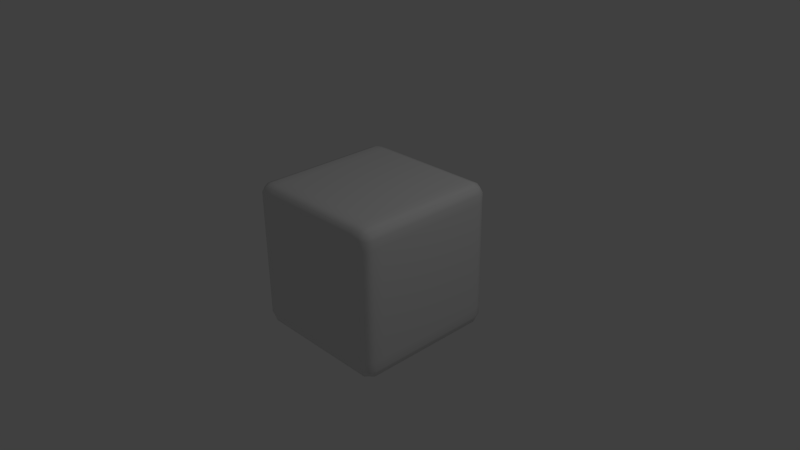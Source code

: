 # Source: rund_kub.blend  (saved by Blender 2.71.0; exported with 4.5.12 LTS)
import bpy
from mathutils import Matrix  # noqa: F401  (used for matrix-valued properties, if any)

bpy.ops.wm.read_factory_settings(use_empty=True)
scene = bpy.context.scene
scene.name = 'Scene'

# ---- collections
col_collection_1 = bpy.data.collections.new('Collection 1'); scene.collection.children.link(col_collection_1)

# ---- materials (node trees are filled in below, after node groups)
mat_material = bpy.data.materials.new('Material')
mat_material.alpha_threshold = 0.0
mat_material.use_transparent_shadow = False
mat_material.roughness = 0.5
mat_material.line_color = (0.0, 0.0, 0.0, 1.0)

# ---- material node trees

# ---- world
world_world = bpy.data.worlds.new('World'); scene.world = world_world
world_world.color = (0.05088, 0.05088, 0.05088)
world_world.use_sun_shadow = False
world_world.sun_shadow_jitter_overblur = 0.0
world_world.cycles.sampling_method = 'MANUAL'
world_world.cycles.sample_map_resolution = 256

# ---- cameras
cam_camera = bpy.data.cameras.new('Camera')
cam_camera.clip_end = 100.0
cam_camera.lens = 35.0
cam_camera.sensor_width = 32.0
cam_camera.sensor_height = 18.0
cam_camera.ortho_scale = 7.314
cam_camera.dof.focus_distance = 0.0
cam_camera.dof.aperture_fstop = 128.0

# ---- lights
light_lamp = bpy.data.lights.new('Lamp', 'POINT')
light_lamp.transmission_factor = 0.0
light_lamp.cutoff_distance = 30.0
light_lamp.energy = 100.0
light_lamp.shadow_buffer_clip_start = 1.001
light_lamp.shadow_soft_size = 0.1
light_lamp.shadow_maximum_resolution = 0.006
light_lamp.use_absolute_resolution = True
light_lamp.cycles.use_multiple_importance_sampling = False

# ---- meshes
me_cube = bpy.data.meshes.new('Cube')
me_cube.from_pydata([(0.125, 0.125, -1.0), (0.375, 0.125, -1.0), (0.625, 0.125, -1.0), (0.875, 0.125, -1.0), (0.125, 0.375, -1.0), (0.375, 0.375, -1.0), (0.625, 0.375, -1.0), (0.875, 0.375, -1.0), (0.125, 0.625, -1.0), (0.375, 0.625, -1.0), (0.625, 0.625, -1.0), (0.875, 0.625, -1.0), (0.125, 0.875, -1.0), (0.375, 0.875, -1.0), (0.625, 0.875, -1.0), (0.875, 0.875, -1.0), (0.125, -0.125, -1.0), (0.125, -0.375, -1.0), (0.125, -0.625, -1.0), (0.125, -0.875, -1.0), (0.375, -0.125, -1.0), (0.375, -0.375, -1.0), (0.375, -0.625, -1.0), (0.375, -0.875, -1.0), (0.625, -0.125, -1.0), (0.625, -0.375, -1.0), (0.625, -0.625, -1.0), (0.625, -0.875, -1.0), (0.875, -0.125, -1.0), (0.875, -0.375, -1.0), (0.875, -0.625, -1.0), (0.875, -0.875, -1.0), (-0.125, -0.125, -1.0), (-0.375, -0.125, -1.0), (-0.625, -0.125, -1.0), (-0.875, -0.125, -1.0), (-0.125, -0.375, -1.0), (-0.375, -0.375, -1.0), (-0.625, -0.375, -1.0), (-0.875, -0.375, -1.0), (-0.125, -0.625, -1.0), (-0.375, -0.625, -1.0), (-0.625, -0.625, -1.0), (-0.875, -0.625, -1.0), (-0.125, -0.875, -1.0), (-0.375, -0.875, -1.0), (-0.625, -0.875, -1.0), (-0.875, -0.875, -1.0), (-0.125, 0.125, -1.0), (-0.125, 0.375, -1.0), (-0.125, 0.625, -1.0), (-0.125, 0.875, -1.0), (-0.375, 0.125, -1.0), (-0.375, 0.375, -1.0), (-0.375, 0.625, -1.0), (-0.375, 0.875, -1.0), (-0.625, 0.125, -1.0), (-0.625, 0.375, -1.0), (-0.625, 0.625, -1.0), (-0.625, 0.875, -1.0), (-0.875, 0.125, -1.0), (-0.875, 0.375, -1.0), (-0.875, 0.625, -1.0), (-0.875, 0.875, -1.0), (0.125, 0.125, 1.0), (0.125, 0.375, 1.0), (0.125, 0.625, 1.0), (0.125, 0.875, 1.0), (0.375, 0.125, 1.0), (0.375, 0.375, 1.0), (0.375, 0.625, 1.0), (0.375, 0.875, 1.0), (0.625, 0.125, 1.0), (0.625, 0.375, 1.0), (0.625, 0.625, 1.0), (0.625, 0.875, 1.0), (0.875, 0.125, 1.0), (0.875, 0.375, 1.0), (0.875, 0.625, 1.0), (0.875, 0.875, 1.0), (-0.125, 0.125, 1.0), (-0.375, 0.125, 1.0), (-0.625, 0.125, 1.0), (-0.875, 0.125, 1.0), (-0.125, 0.375, 1.0), (-0.375, 0.375, 1.0), (-0.625, 0.375, 1.0), (-0.875, 0.375, 1.0), (-0.125, 0.625, 1.0), (-0.375, 0.625, 1.0), (-0.625, 0.625, 1.0), (-0.875, 0.625, 1.0), (-0.125, 0.875, 1.0), (-0.375, 0.875, 1.0), (-0.625, 0.875, 1.0), (-0.875, 0.875, 1.0), (-0.125, -0.125, 1.0), (-0.125, -0.375, 1.0), (-0.125, -0.625, 1.0), (-0.125, -0.875, 1.0), (-0.375, -0.125, 1.0), (-0.375, -0.375, 1.0), (-0.375, -0.625, 1.0), (-0.375, -0.875, 1.0), (-0.625, -0.125, 1.0), (-0.625, -0.375, 1.0), (-0.625, -0.625, 1.0), (-0.625, -0.875, 1.0), (-0.875, -0.125, 1.0), (-0.875, -0.375, 1.0), (-0.875, -0.625, 1.0), (-0.875, -0.875, 1.0), (0.125, -0.125, 1.0), (0.375, -0.125, 1.0), (0.625, -0.125, 1.0), (0.875, -0.125, 1.0), (0.125, -0.375, 1.0), (0.375, -0.375, 1.0), (0.625, -0.375, 1.0), (0.875, -0.375, 1.0), (0.125, -0.625, 1.0), (0.375, -0.625, 1.0), (0.625, -0.625, 1.0), (0.875, -0.625, 1.0), (0.125, -0.875, 1.0), (0.375, -0.875, 1.0), (0.625, -0.875, 1.0), (0.875, -0.875, 1.0), (1.0, 0.125, -0.125), (1.0, 0.375, -0.125), (1.0, 0.625, -0.125), (1.0, 0.875, -0.125), (1.0, 0.125, -0.375), (1.0, 0.375, -0.375), (1.0, 0.625, -0.375), (1.0, 0.875, -0.375), (1.0, 0.125, -0.625), (1.0, 0.375, -0.625), (1.0, 0.625, -0.625), (1.0, 0.875, -0.625), (1.0, 0.125, -0.875), (1.0, 0.375, -0.875), (1.0, 0.625, -0.875), (1.0, 0.875, -0.875), (1.0, 0.125, 0.125), (1.0, 0.125, 0.375), (1.0, 0.125, 0.625), (1.0, 0.125, 0.875), (1.0, 0.375, 0.125), (1.0, 0.375, 0.375), (1.0, 0.375, 0.625), (1.0, 0.375, 0.875), (1.0, 0.625, 0.125), (1.0, 0.625, 0.375), (1.0, 0.625, 0.625), (1.0, 0.625, 0.875), (1.0, 0.875, 0.125), (1.0, 0.875, 0.375), (1.0, 0.875, 0.625), (1.0, 0.875, 0.875), (1.0, -0.125, 0.125), (1.0, -0.375, 0.125), (1.0, -0.625, 0.125), (1.0, -0.875, 0.125), (1.0, -0.125, 0.375), (1.0, -0.375, 0.375), (1.0, -0.625, 0.375), (1.0, -0.875, 0.375), (1.0, -0.125, 0.625), (1.0, -0.375, 0.625), (1.0, -0.625, 0.625), (1.0, -0.875, 0.625), (1.0, -0.125, 0.875), (1.0, -0.375, 0.875), (1.0, -0.625, 0.875), (1.0, -0.875, 0.875), (1.0, -0.125, -0.125), (1.0, -0.125, -0.375), (1.0, -0.125, -0.625), (1.0, -0.125, -0.875), (1.0, -0.375, -0.125), (1.0, -0.375, -0.375), (1.0, -0.375, -0.625), (1.0, -0.375, -0.875), (1.0, -0.625, -0.125), (1.0, -0.625, -0.375), (1.0, -0.625, -0.625), (1.0, -0.625, -0.875), (1.0, -0.875, -0.125), (1.0, -0.875, -0.375), (1.0, -0.875, -0.625), (1.0, -0.875, -0.875), (0.125, -1.0, -0.125), (0.375, -1.0, -0.125), (0.625, -1.0, -0.125), (0.875, -1.0, -0.125), (0.125, -1.0, -0.375), (0.375, -1.0, -0.375), (0.625, -1.0, -0.375), (0.875, -1.0, -0.375), (0.125, -1.0, -0.625), (0.375, -1.0, -0.625), (0.625, -1.0, -0.625), (0.875, -1.0, -0.625), (0.125, -1.0, -0.875), (0.375, -1.0, -0.875), (0.625, -1.0, -0.875), (0.875, -1.0, -0.875), (0.125, -1.0, 0.125), (0.125, -1.0, 0.375), (0.125, -1.0, 0.625), (0.125, -1.0, 0.875), (0.375, -1.0, 0.125), (0.375, -1.0, 0.375), (0.375, -1.0, 0.625), (0.375, -1.0, 0.875), (0.625, -1.0, 0.125), (0.625, -1.0, 0.375), (0.625, -1.0, 0.625), (0.625, -1.0, 0.875), (0.875, -1.0, 0.125), (0.875, -1.0, 0.375), (0.875, -1.0, 0.625), (0.875, -1.0, 0.875), (-0.125, -1.0, 0.125), (-0.375, -1.0, 0.125), (-0.625, -1.0, 0.125), (-0.875, -1.0, 0.125), (-0.125, -1.0, 0.375), (-0.375, -1.0, 0.375), (-0.625, -1.0, 0.375), (-0.875, -1.0, 0.375), (-0.125, -1.0, 0.625), (-0.375, -1.0, 0.625), (-0.625, -1.0, 0.625), (-0.875, -1.0, 0.625), (-0.125, -1.0, 0.875), (-0.375, -1.0, 0.875), (-0.625, -1.0, 0.875), (-0.875, -1.0, 0.875), (-0.125, -1.0, -0.125), (-0.125, -1.0, -0.375), (-0.125, -1.0, -0.625), (-0.125, -1.0, -0.875), (-0.375, -1.0, -0.125), (-0.375, -1.0, -0.375), (-0.375, -1.0, -0.625), (-0.375, -1.0, -0.875), (-0.625, -1.0, -0.125), (-0.625, -1.0, -0.375), (-0.625, -1.0, -0.625), (-0.625, -1.0, -0.875), (-0.875, -1.0, -0.125), (-0.875, -1.0, -0.375), (-0.875, -1.0, -0.625), (-0.875, -1.0, -0.875), (-1.0, -0.125, -0.125), (-1.0, -0.375, -0.125), (-1.0, -0.625, -0.125), (-1.0, -0.875, -0.125), (-1.0, -0.125, -0.375), (-1.0, -0.375, -0.375), (-1.0, -0.625, -0.375), (-1.0, -0.875, -0.375), (-1.0, -0.125, -0.625), (-1.0, -0.375, -0.625), (-1.0, -0.625, -0.625), (-1.0, -0.875, -0.625), (-1.0, -0.125, -0.875), (-1.0, -0.375, -0.875), (-1.0, -0.625, -0.875), (-1.0, -0.875, -0.875), (-1.0, -0.125, 0.125), (-1.0, -0.125, 0.375), (-1.0, -0.125, 0.625), (-1.0, -0.125, 0.875), (-1.0, -0.375, 0.125), (-1.0, -0.375, 0.375), (-1.0, -0.375, 0.625), (-1.0, -0.375, 0.875), (-1.0, -0.625, 0.125), (-1.0, -0.625, 0.375), (-1.0, -0.625, 0.625), (-1.0, -0.625, 0.875), (-1.0, -0.875, 0.125), (-1.0, -0.875, 0.375), (-1.0, -0.875, 0.625), (-1.0, -0.875, 0.875), (-1.0, 0.125, 0.125), (-1.0, 0.375, 0.125), (-1.0, 0.625, 0.125), (-1.0, 0.875, 0.125), (-1.0, 0.125, 0.375), (-1.0, 0.375, 0.375), (-1.0, 0.625, 0.375), (-1.0, 0.875, 0.375), (-1.0, 0.125, 0.625), (-1.0, 0.375, 0.625), (-1.0, 0.625, 0.625), (-1.0, 0.875, 0.625), (-1.0, 0.125, 0.875), (-1.0, 0.375, 0.875), (-1.0, 0.625, 0.875), (-1.0, 0.875, 0.875), (-1.0, 0.125, -0.125), (-1.0, 0.125, -0.375), (-1.0, 0.125, -0.625), (-1.0, 0.125, -0.875), (-1.0, 0.375, -0.125), (-1.0, 0.375, -0.375), (-1.0, 0.375, -0.625), (-1.0, 0.375, -0.875), (-1.0, 0.625, -0.125), (-1.0, 0.625, -0.375), (-1.0, 0.625, -0.625), (-1.0, 0.625, -0.875), (-1.0, 0.875, -0.125), (-1.0, 0.875, -0.375), (-1.0, 0.875, -0.625), (-1.0, 0.875, -0.875), (0.125, 1.0, 0.125), (0.375, 1.0, 0.125), (0.625, 1.0, 0.125), (0.875, 1.0, 0.125), (0.125, 1.0, 0.375), (0.375, 1.0, 0.375), (0.625, 1.0, 0.375), (0.875, 1.0, 0.375), (0.125, 1.0, 0.625), (0.375, 1.0, 0.625), (0.625, 1.0, 0.625), (0.875, 1.0, 0.625), (0.125, 1.0, 0.875), (0.375, 1.0, 0.875), (0.625, 1.0, 0.875), (0.875, 1.0, 0.875), (0.125, 1.0, -0.125), (0.125, 1.0, -0.375), (0.125, 1.0, -0.625), (0.125, 1.0, -0.875), (0.375, 1.0, -0.125), (0.375, 1.0, -0.375), (0.375, 1.0, -0.625), (0.375, 1.0, -0.875), (0.625, 1.0, -0.125), (0.625, 1.0, -0.375), (0.625, 1.0, -0.625), (0.625, 1.0, -0.875), (0.875, 1.0, -0.125), (0.875, 1.0, -0.375), (0.875, 1.0, -0.625), (0.875, 1.0, -0.875), (-0.125, 1.0, -0.125), (-0.375, 1.0, -0.125), (-0.625, 1.0, -0.125), (-0.875, 1.0, -0.125), (-0.125, 1.0, -0.375), (-0.375, 1.0, -0.375), (-0.625, 1.0, -0.375), (-0.875, 1.0, -0.375), (-0.125, 1.0, -0.625), (-0.375, 1.0, -0.625), (-0.625, 1.0, -0.625), (-0.875, 1.0, -0.625), (-0.125, 1.0, -0.875), (-0.375, 1.0, -0.875), (-0.625, 1.0, -0.875), (-0.875, 1.0, -0.875), (-0.125, 1.0, 0.125), (-0.125, 1.0, 0.375), (-0.125, 1.0, 0.625), (-0.125, 1.0, 0.875), (-0.375, 1.0, 0.125), (-0.375, 1.0, 0.375), (-0.375, 1.0, 0.625), (-0.375, 1.0, 0.875), (-0.625, 1.0, 0.125), (-0.625, 1.0, 0.375), (-0.625, 1.0, 0.625), (-0.625, 1.0, 0.875), (-0.875, 1.0, 0.125), (-0.875, 1.0, 0.375), (-0.875, 1.0, 0.625), (-0.875, 1.0, 0.875), (0.125, 9.686e-08, -1.0), (0.375, 5.215e-08, -1.0), (0.625, 1.676e-08, -1.0), (0.875, -1.863e-08, -1.0), (0.25, 0.125, -1.0), (0.125, 0.25, -1.0), (0.25, 0.375, -1.0), (0.375, 0.25, -1.0), (0.25, 0.625, -1.0), (0.625, 0.25, -1.0), (0.25, 0.875, -1.0), (0.875, 0.25, -1.0), (0.5, 0.125, -1.0), (0.125, 0.5, -1.0), (0.5, 0.375, -1.0), (0.375, 0.5, -1.0), (0.5, 0.625, -1.0), (0.625, 0.5, -1.0), (0.5, 0.875, -1.0), (0.875, 0.5, -1.0), (0.75, 0.125, -1.0), (0.125, 0.75, -1.0), (0.75, 0.375, -1.0), (0.375, 0.75, -1.0), (0.75, 0.625, -1.0), (0.625, 0.75, -1.0), (0.75, 0.875, -1.0), (0.875, 0.75, -1.0), (3.725e-08, -0.125, -1.0), (1.118e-08, -0.375, -1.0), (-2.049e-08, -0.625, -1.0), (-5.215e-08, -0.875, -1.0), (0.125, -0.25, -1.0), (0.25, -0.125, -1.0), (0.375, -0.25, -1.0), (0.25, -0.375, -1.0), (0.625, -0.25, -1.0), (0.25, -0.625, -1.0), (0.875, -0.25, -1.0), (0.25, -0.875, -1.0), (0.125, -0.5, -1.0), (0.5, -0.125, -1.0), (0.375, -0.5, -1.0), (0.5, -0.375, -1.0), (0.625, -0.5, -1.0), (0.5, -0.625, -1.0), (0.875, -0.5, -1.0), (0.5, -0.875, -1.0), (0.125, -0.75, -1.0), (0.75, -0.125, -1.0), (0.375, -0.75, -1.0), (0.75, -0.375, -1.0), (0.625, -0.75, -1.0), (0.75, -0.625, -1.0), (0.875, -0.75, -1.0), (0.75, -0.875, -1.0), (-0.125, 1.378e-07, -1.0), (-0.375, 1.714e-07, -1.0), (-0.625, 1.993e-07, -1.0), (-0.875, 2.347e-07, -1.0), (-0.25, -0.125, -1.0), (-0.125, -0.25, -1.0), (-0.25, -0.375, -1.0), (-0.375, -0.25, -1.0), (-0.25, -0.625, -1.0), (-0.625, -0.25, -1.0), (-0.25, -0.875, -1.0), (-0.875, -0.25, -1.0), (-0.5, -0.125, -1.0), (-0.125, -0.5, -1.0), (-0.5, -0.375, -1.0), (-0.375, -0.5, -1.0), (-0.5, -0.625, -1.0), (-0.625, -0.5, -1.0), (-0.5, -0.875, -1.0), (-0.875, -0.5, -1.0), (-0.75, -0.125, -1.0), (-0.125, -0.75, -1.0), (-0.75, -0.375, -1.0), (-0.375, -0.75, -1.0), (-0.75, -0.625, -1.0), (-0.625, -0.75, -1.0), (-0.75, -0.875, -1.0), (-0.875, -0.75, -1.0), (7.264e-08, 0.125, -1.0), (1.043e-07, 0.375, -1.0), (1.341e-07, 0.625, -1.0), (1.639e-07, 0.875, -1.0), (-0.125, 0.25, -1.0), (-0.25, 0.125, -1.0), (-0.375, 0.25, -1.0), (-0.25, 0.375, -1.0), (-0.625, 0.25, -1.0), (-0.25, 0.625, -1.0), (-0.875, 0.25, -1.0), (-0.25, 0.875, -1.0), (-0.125, 0.5, -1.0), (-0.5, 0.125, -1.0), (-0.375, 0.5, -1.0), (-0.5, 0.375, -1.0), (-0.625, 0.5, -1.0), (-0.5, 0.625, -1.0), (-0.875, 0.5, -1.0), (-0.5, 0.875, -1.0), (-0.125, 0.75, -1.0), (-0.75, 0.125, -1.0), (-0.375, 0.75, -1.0), (-0.75, 0.375, -1.0), (-0.625, 0.75, -1.0), (-0.75, 0.625, -1.0), (-0.875, 0.75, -1.0), (-0.75, 0.875, -1.0), (-7.078e-08, 0.125, 1.0), (2.235e-08, 0.375, 1.0), (1.192e-07, 0.625, 1.0), (2.254e-07, 0.875, 1.0), (0.125, 0.25, 1.0), (0.25, 0.125, 1.0), (0.375, 0.25, 1.0), (0.25, 0.375, 1.0), (0.625, 0.25, 1.0), (0.25, 0.625, 1.0), (0.875, 0.25, 1.0), (0.25, 0.875, 1.0), (0.125, 0.5, 1.0), (0.5, 0.125, 1.0), (0.375, 0.5, 1.0), (0.5, 0.375, 1.0), (0.625, 0.5, 1.0), (0.5, 0.625, 1.0), (0.875, 0.5, 1.0), (0.5, 0.875, 1.0), (0.125, 0.75, 1.0), (0.75, 0.125, 1.0), (0.375, 0.75, 1.0), (0.75, 0.375, 1.0), (0.625, 0.75, 1.0), (0.75, 0.625, 1.0), (0.875, 0.75, 1.0), (0.75, 0.875, 1.0), (-0.125, -1.322e-07, 1.0), (-0.375, -4.47e-08, 1.0), (-0.625, 4.47e-08, 1.0), (-0.875, 1.378e-07, 1.0), (-0.25, 0.125, 1.0), (-0.125, 0.25, 1.0), (-0.25, 0.375, 1.0), (-0.375, 0.25, 1.0), (-0.25, 0.625, 1.0), (-0.625, 0.25, 1.0), (-0.25, 0.875, 1.0), (-0.875, 0.25, 1.0), (-0.5, 0.125, 1.0), (-0.125, 0.5, 1.0), (-0.5, 0.375, 1.0), (-0.375, 0.5, 1.0), (-0.5, 0.625, 1.0), (-0.625, 0.5, 1.0), (-0.5, 0.875, 1.0), (-0.875, 0.5, 1.0), (-0.75, 0.125, 1.0), (-0.125, 0.75, 1.0), (-0.75, 0.375, 1.0), (-0.375, 0.75, 1.0), (-0.75, 0.625, 1.0), (-0.625, 0.75, 1.0), (-0.75, 0.875, 1.0), (-0.875, 0.75, 1.0), (-1.602e-07, -0.125, 1.0), (-2.533e-07, -0.375, 1.0), (-3.539e-07, -0.625, 1.0), (-4.582e-07, -0.875, 1.0), (-0.125, -0.25, 1.0), (-0.25, -0.125, 1.0), (-0.375, -0.25, 1.0), (-0.25, -0.375, 1.0), (-0.625, -0.25, 1.0), (-0.25, -0.625, 1.0), (-0.875, -0.25, 1.0), (-0.25, -0.875, 1.0), (-0.125, -0.5, 1.0), (-0.5, -0.125, 1.0), (-0.375, -0.5, 1.0), (-0.5, -0.375, 1.0), (-0.625, -0.5, 1.0), (-0.5, -0.625, 1.0), (-0.875, -0.5, 1.0), (-0.5, -0.875, 1.0), (-0.125, -0.75, 1.0), (-0.75, -0.125, 1.0), (-0.375, -0.75, 1.0), (-0.75, -0.375, 1.0), (-0.625, -0.75, 1.0), (-0.75, -0.625, 1.0), (-0.875, -0.75, 1.0), (-0.75, -0.875, 1.0), (0.125, -2.217e-07, 1.0), (0.375, -3.166e-07, 1.0), (0.625, -4.247e-07, 1.0), (0.875, -5.253e-07, 1.0), (0.25, -0.125, 1.0), (0.125, -0.25, 1.0), (0.25, -0.375, 1.0), (0.375, -0.25, 1.0), (0.25, -0.625, 1.0), (0.625, -0.25, 1.0), (0.25, -0.875, 1.0), (0.875, -0.25, 1.0), (0.5, -0.125, 1.0), (0.125, -0.5, 1.0), (0.5, -0.375, 1.0), (0.375, -0.5, 1.0), (0.5, -0.625, 1.0), (0.625, -0.5, 1.0), (0.5, -0.875, 1.0), (0.875, -0.5, 1.0), (0.75, -0.125, 1.0), (0.125, -0.75, 1.0), (0.75, -0.375, 1.0), (0.375, -0.75, 1.0), (0.75, -0.625, 1.0), (0.625, -0.75, 1.0), (0.75, -0.875, 1.0), (0.875, -0.75, 1.0), (1.0, 0.125, 0.0), (1.0, 0.375, 0.0), (1.0, 0.625, 0.0), (1.0, 0.875, 0.0), (1.0, 0.25, -0.125), (1.0, 0.125, -0.25), (1.0, 0.25, -0.375), (1.0, 0.375, -0.25), (1.0, 0.25, -0.625), (1.0, 0.625, -0.25), (1.0, 0.25, -0.875), (1.0, 0.875, -0.25), (1.0, 0.5, -0.125), (1.0, 0.125, -0.5), (1.0, 0.5, -0.375), (1.0, 0.375, -0.5), (1.0, 0.5, -0.625), (1.0, 0.625, -0.5), (1.0, 0.5, -0.875), (1.0, 0.875, -0.5), (1.0, 0.75, -0.125), (1.0, 0.125, -0.75), (1.0, 0.75, -0.375), (1.0, 0.375, -0.75), (1.0, 0.75, -0.625), (1.0, 0.625, -0.75), (1.0, 0.75, -0.875), (1.0, 0.875, -0.75), (1.0, -3.129e-07, 0.125), (1.0, -3.725e-07, 0.375), (1.0, -4.47e-07, 0.625), (1.0, -5.29e-07, 0.875), (1.0, 0.125, 0.25), (1.0, 0.25, 0.125), (1.0, 0.375, 0.25), (1.0, 0.25, 0.375), (1.0, 0.625, 0.25), (1.0, 0.25, 0.625), (1.0, 0.875, 0.25), (1.0, 0.25, 0.875), (1.0, 0.125, 0.5), (1.0, 0.5, 0.125), (1.0, 0.375, 0.5), (1.0, 0.5, 0.375), (1.0, 0.625, 0.5), (1.0, 0.5, 0.625), (1.0, 0.875, 0.5), (1.0, 0.5, 0.875), (1.0, 0.125, 0.75), (1.0, 0.75, 0.125), (1.0, 0.375, 0.75), (1.0, 0.75, 0.375), (1.0, 0.625, 0.75), (1.0, 0.75, 0.625), (1.0, 0.875, 0.75), (1.0, 0.75, 0.875), (1.0, -0.125, 0.0), (1.0, -0.375, 0.0), (1.0, -0.625, 0.0), (1.0, -0.875, 0.0), (1.0, -0.25, 0.125), (1.0, -0.125, 0.25), (1.0, -0.25, 0.375), (1.0, -0.375, 0.25), (1.0, -0.25, 0.625), (1.0, -0.625, 0.25), (1.0, -0.25, 0.875), (1.0, -0.875, 0.25), (1.0, -0.5, 0.125), (1.0, -0.125, 0.5), (1.0, -0.5, 0.375), (1.0, -0.375, 0.5), (1.0, -0.5, 0.625), (1.0, -0.625, 0.5), (1.0, -0.5, 0.875), (1.0, -0.875, 0.5), (1.0, -0.75, 0.125), (1.0, -0.125, 0.75), (1.0, -0.75, 0.375), (1.0, -0.375, 0.75), (1.0, -0.75, 0.625), (1.0, -0.625, 0.75), (1.0, -0.75, 0.875), (1.0, -0.875, 0.75), (1.0, -2.477e-07, -0.125), (1.0, -1.807e-07, -0.375), (1.0, -1.229e-07, -0.625), (1.0, -6.519e-08, -0.875), (1.0, -0.125, -0.25), (1.0, -0.25, -0.125), (1.0, -0.375, -0.25), (1.0, -0.25, -0.375), (1.0, -0.625, -0.25), (1.0, -0.25, -0.625), (1.0, -0.875, -0.25), (1.0, -0.25, -0.875), (1.0, -0.125, -0.5), (1.0, -0.5, -0.125), (1.0, -0.375, -0.5), (1.0, -0.5, -0.375), (1.0, -0.625, -0.5), (1.0, -0.5, -0.625), (1.0, -0.875, -0.5), (1.0, -0.5, -0.875), (1.0, -0.125, -0.75), (1.0, -0.75, -0.125), (1.0, -0.375, -0.75), (1.0, -0.75, -0.375), (1.0, -0.625, -0.75), (1.0, -0.75, -0.625), (1.0, -0.875, -0.75), (1.0, -0.75, -0.875), (0.125, -1.0, 0.0), (0.375, -1.0, 0.0), (0.625, -1.0, 0.0), (0.875, -1.0, 0.0), (0.25, -1.0, -0.125), (0.125, -1.0, -0.25), (0.25, -1.0, -0.375), (0.375, -1.0, -0.25), (0.25, -1.0, -0.625), (0.625, -1.0, -0.25), (0.25, -1.0, -0.875), (0.875, -1.0, -0.25), (0.5, -1.0, -0.125), (0.125, -1.0, -0.5), (0.5, -1.0, -0.375), (0.375, -1.0, -0.5), (0.5, -1.0, -0.625), (0.625, -1.0, -0.5), (0.5, -1.0, -0.875), (0.875, -1.0, -0.5), (0.75, -1.0, -0.125), (0.125, -1.0, -0.75), (0.75, -1.0, -0.375), (0.375, -1.0, -0.75), (0.75, -1.0, -0.625), (0.625, -1.0, -0.75), (0.75, -1.0, -0.875), (0.875, -1.0, -0.75), (-3.148e-07, -1.0, 0.125), (-3.707e-07, -1.0, 0.375), (-4.284e-07, -1.0, 0.625), (-4.806e-07, -1.0, 0.875), (0.125, -1.0, 0.25), (0.25, -1.0, 0.125), (0.375, -1.0, 0.25), (0.25, -1.0, 0.375), (0.625, -1.0, 0.25), (0.25, -1.0, 0.625), (0.875, -1.0, 0.25), (0.25, -1.0, 0.875), (0.125, -1.0, 0.5), (0.5, -1.0, 0.125), (0.375, -1.0, 0.5), (0.5, -1.0, 0.375), (0.625, -1.0, 0.5), (0.5, -1.0, 0.625), (0.875, -1.0, 0.5), (0.5, -1.0, 0.875), (0.125, -1.0, 0.75), (0.75, -1.0, 0.125), (0.375, -1.0, 0.75), (0.75, -1.0, 0.375), (0.625, -1.0, 0.75), (0.75, -1.0, 0.625), (0.875, -1.0, 0.75), (0.75, -1.0, 0.875), (-0.125, -1.0, 0.0), (-0.375, -1.0, 0.0), (-0.625, -1.0, 0.0), (-0.875, -1.0, 0.0), (-0.25, -1.0, 0.125), (-0.125, -1.0, 0.25), (-0.25, -1.0, 0.375), (-0.375, -1.0, 0.25), (-0.25, -1.0, 0.625), (-0.625, -1.0, 0.25), (-0.25, -1.0, 0.875), (-0.875, -1.0, 0.25), (-0.5, -1.0, 0.125), (-0.125, -1.0, 0.5), (-0.5, -1.0, 0.375), (-0.375, -1.0, 0.5), (-0.5, -1.0, 0.625), (-0.625, -1.0, 0.5), (-0.5, -1.0, 0.875), (-0.875, -1.0, 0.5), (-0.75, -1.0, 0.125), (-0.125, -1.0, 0.75), (-0.75, -1.0, 0.375), (-0.375, -1.0, 0.75), (-0.75, -1.0, 0.625), (-0.625, -1.0, 0.75), (-0.75, -1.0, 0.875), (-0.875, -1.0, 0.75), (-2.664e-07, -1.0, -0.125), (-2.086e-07, -1.0, -0.375), (-1.49e-07, -1.0, -0.625), (-9.127e-08, -1.0, -0.875), (-0.125, -1.0, -0.25), (-0.25, -1.0, -0.125), (-0.375, -1.0, -0.25), (-0.25, -1.0, -0.375), (-0.625, -1.0, -0.25), (-0.25, -1.0, -0.625), (-0.875, -1.0, -0.25), (-0.25, -1.0, -0.875), (-0.125, -1.0, -0.5), (-0.5, -1.0, -0.125), (-0.375, -1.0, -0.5), (-0.5, -1.0, -0.375), (-0.625, -1.0, -0.5), (-0.5, -1.0, -0.625), (-0.875, -1.0, -0.5), (-0.5, -1.0, -0.875), (-0.125, -1.0, -0.75), (-0.75, -1.0, -0.125), (-0.375, -1.0, -0.75), (-0.75, -1.0, -0.375), (-0.625, -1.0, -0.75), (-0.75, -1.0, -0.625), (-0.875, -1.0, -0.75), (-0.75, -1.0, -0.875), (-1.0, -0.125, 0.0), (-1.0, -0.375, 0.0), (-1.0, -0.625, 0.0), (-1.0, -0.875, 0.0), (-1.0, -0.25, -0.125), (-1.0, -0.125, -0.25), (-1.0, -0.25, -0.375), (-1.0, -0.375, -0.25), (-1.0, -0.25, -0.625), (-1.0, -0.625, -0.25), (-1.0, -0.25, -0.875), (-1.0, -0.875, -0.25), (-1.0, -0.5, -0.125), (-1.0, -0.125, -0.5), (-1.0, -0.5, -0.375), (-1.0, -0.375, -0.5), (-1.0, -0.5, -0.625), (-1.0, -0.625, -0.5), (-1.0, -0.5, -0.875), (-1.0, -0.875, -0.5), (-1.0, -0.75, -0.125), (-1.0, -0.125, -0.75), (-1.0, -0.75, -0.375), (-1.0, -0.375, -0.75), (-1.0, -0.75, -0.625), (-1.0, -0.625, -0.75), (-1.0, -0.75, -0.875), (-1.0, -0.875, -0.75), (-1.0, 2.254e-07, 0.125), (-1.0, 2.123e-07, 0.375), (-1.0, 1.993e-07, 0.625), (-1.0, 1.919e-07, 0.875), (-1.0, -0.125, 0.25), (-1.0, -0.25, 0.125), (-1.0, -0.375, 0.25), (-1.0, -0.25, 0.375), (-1.0, -0.625, 0.25), (-1.0, -0.25, 0.625), (-1.0, -0.875, 0.25), (-1.0, -0.25, 0.875), (-1.0, -0.125, 0.5), (-1.0, -0.5, 0.125), (-1.0, -0.375, 0.5), (-1.0, -0.5, 0.375), (-1.0, -0.625, 0.5), (-1.0, -0.5, 0.625), (-1.0, -0.875, 0.5), (-1.0, -0.5, 0.875), (-1.0, -0.125, 0.75), (-1.0, -0.75, 0.125), (-1.0, -0.375, 0.75), (-1.0, -0.75, 0.375), (-1.0, -0.625, 0.75), (-1.0, -0.75, 0.625), (-1.0, -0.875, 0.75), (-1.0, -0.75, 0.875), (-1.0, 0.125, 0.0), (-1.0, 0.375, 0.0), (-1.0, 0.625, 0.0), (-1.0, 0.875, 0.0), (-1.0, 0.25, 0.125), (-1.0, 0.125, 0.25), (-1.0, 0.25, 0.375), (-1.0, 0.375, 0.25), (-1.0, 0.25, 0.625), (-1.0, 0.625, 0.25), (-1.0, 0.25, 0.875), (-1.0, 0.875, 0.25), (-1.0, 0.5, 0.125), (-1.0, 0.125, 0.5), (-1.0, 0.5, 0.375), (-1.0, 0.375, 0.5), (-1.0, 0.5, 0.625), (-1.0, 0.625, 0.5), (-1.0, 0.5, 0.875), (-1.0, 0.875, 0.5), (-1.0, 0.75, 0.125), (-1.0, 0.125, 0.75), (-1.0, 0.75, 0.375), (-1.0, 0.375, 0.75), (-1.0, 0.75, 0.625), (-1.0, 0.625, 0.75), (-1.0, 0.75, 0.875), (-1.0, 0.875, 0.75), (-1.0, 2.291e-07, -0.125), (-1.0, 2.291e-07, -0.375), (-1.0, 2.31e-07, -0.625), (-1.0, 2.384e-07, -0.875), (-1.0, 0.125, -0.25), (-1.0, 0.25, -0.125), (-1.0, 0.375, -0.25), (-1.0, 0.25, -0.375), (-1.0, 0.625, -0.25), (-1.0, 0.25, -0.625), (-1.0, 0.875, -0.25), (-1.0, 0.25, -0.875), (-1.0, 0.125, -0.5), (-1.0, 0.5, -0.125), (-1.0, 0.375, -0.5), (-1.0, 0.5, -0.375), (-1.0, 0.625, -0.5), (-1.0, 0.5, -0.625), (-1.0, 0.875, -0.5), (-1.0, 0.5, -0.875), (-1.0, 0.125, -0.75), (-1.0, 0.75, -0.125), (-1.0, 0.375, -0.75), (-1.0, 0.75, -0.375), (-1.0, 0.625, -0.75), (-1.0, 0.75, -0.625), (-1.0, 0.875, -0.75), (-1.0, 0.75, -0.875), (0.125, 1.0, 0.0), (0.375, 1.0, 0.0), (0.625, 1.0, 0.0), (0.875, 1.0, 0.0), (0.25, 1.0, 0.125), (0.125, 1.0, 0.25), (0.25, 1.0, 0.375), (0.375, 1.0, 0.25), (0.25, 1.0, 0.625), (0.625, 1.0, 0.25), (0.25, 1.0, 0.875), (0.875, 1.0, 0.25), (0.5, 1.0, 0.125), (0.125, 1.0, 0.5), (0.5, 1.0, 0.375), (0.375, 1.0, 0.5), (0.5, 1.0, 0.625), (0.625, 1.0, 0.5), (0.5, 1.0, 0.875), (0.875, 1.0, 0.5), (0.75, 1.0, 0.125), (0.125, 1.0, 0.75), (0.75, 1.0, 0.375), (0.375, 1.0, 0.75), (0.75, 1.0, 0.625), (0.625, 1.0, 0.75), (0.75, 1.0, 0.875), (0.875, 1.0, 0.75), (2.161e-07, 1.0, -0.125), (1.937e-07, 1.0, -0.375), (1.863e-07, 1.0, -0.625), (1.863e-07, 1.0, -0.875), (0.125, 1.0, -0.25), (0.25, 1.0, -0.125), (0.375, 1.0, -0.25), (0.25, 1.0, -0.375), (0.625, 1.0, -0.25), (0.25, 1.0, -0.625), (0.875, 1.0, -0.25), (0.25, 1.0, -0.875), (0.125, 1.0, -0.5), (0.5, 1.0, -0.125), (0.375, 1.0, -0.5), (0.5, 1.0, -0.375), (0.625, 1.0, -0.5), (0.5, 1.0, -0.625), (0.875, 1.0, -0.5), (0.5, 1.0, -0.875), (0.125, 1.0, -0.75), (0.75, 1.0, -0.125), (0.375, 1.0, -0.75), (0.75, 1.0, -0.375), (0.625, 1.0, -0.75), (0.75, 1.0, -0.625), (0.875, 1.0, -0.75), (0.75, 1.0, -0.875), (-0.125, 1.0, 0.0), (-0.375, 1.0, 0.0), (-0.625, 1.0, 0.0), (-0.875, 1.0, 0.0), (-0.25, 1.0, -0.125), (-0.125, 1.0, -0.25), (-0.25, 1.0, -0.375), (-0.375, 1.0, -0.25), (-0.25, 1.0, -0.625), (-0.625, 1.0, -0.25), (-0.25, 1.0, -0.875), (-0.875, 1.0, -0.25), (-0.5, 1.0, -0.125), (-0.125, 1.0, -0.5), (-0.5, 1.0, -0.375), (-0.375, 1.0, -0.5), (-0.5, 1.0, -0.625), (-0.625, 1.0, -0.5), (-0.5, 1.0, -0.875), (-0.875, 1.0, -0.5), (-0.75, 1.0, -0.125), (-0.125, 1.0, -0.75), (-0.75, 1.0, -0.375), (-0.375, 1.0, -0.75), (-0.75, 1.0, -0.625), (-0.625, 1.0, -0.75), (-0.75, 1.0, -0.875), (-0.875, 1.0, -0.75), (2.328e-07, 1.0, 0.125), (2.347e-07, 1.0, 0.375), (2.459e-07, 1.0, 0.625), (2.682e-07, 1.0, 0.875), (-0.125, 1.0, 0.25), (-0.25, 1.0, 0.125), (-0.375, 1.0, 0.25), (-0.25, 1.0, 0.375), (-0.625, 1.0, 0.25), (-0.25, 1.0, 0.625), (-0.875, 1.0, 0.25), (-0.25, 1.0, 0.875), (-0.125, 1.0, 0.5), (-0.5, 1.0, 0.125), (-0.375, 1.0, 0.5), (-0.5, 1.0, 0.375), (-0.625, 1.0, 0.5), (-0.5, 1.0, 0.625), (-0.875, 1.0, 0.5), (-0.5, 1.0, 0.875), (-0.125, 1.0, 0.75), (-0.75, 1.0, 0.125), (-0.375, 1.0, 0.75), (-0.75, 1.0, 0.375), (-0.625, 1.0, 0.75), (-0.75, 1.0, 0.625), (-0.875, 1.0, 0.75), (-0.75, 1.0, 0.875), (0.9688, 0.875, -0.9688), (0.9688, 0.625, -0.9688), (0.9688, 0.375, -0.9688), (0.9688, 0.125, -0.9688), (0.9688, -0.125, -0.9688), (0.9688, -0.375, -0.9688), (0.9688, -0.625, -0.9688), (0.9688, -0.875, -0.9688), (0.875, 0.9687, -0.9688), (0.625, 0.9688, -0.9688), (0.375, 0.9688, -0.9688), (0.125, 0.9688, -0.9688), (-0.125, 0.9688, -0.9688), (-0.375, 0.9688, -0.9688), (-0.625, 0.9688, -0.9688), (-0.875, 0.9688, -0.9688), (0.9688, 0.9687, -0.875), (0.9688, 0.9687, -0.625), (0.9688, 0.9687, -0.375), (0.9688, 0.9687, -0.125), (0.9688, 0.9687, 0.125), (0.9688, 0.9687, 0.375), (0.9688, 0.9687, 0.625), (0.9688, 0.9687, 0.875), (0.875, -0.9688, -0.9688), (0.625, -0.9688, -0.9688), (0.375, -0.9687, -0.9688), (0.125, -0.9687, -0.9688), (-0.125, -0.9687, -0.9688), (-0.375, -0.9687, -0.9688), (-0.625, -0.9687, -0.9688), (-0.875, -0.9687, -0.9688), (0.9687, -0.9688, -0.875), (0.9687, -0.9688, -0.625), (0.9687, -0.9688, -0.375), (0.9687, -0.9688, -0.125), (0.9687, -0.9688, 0.125), (0.9687, -0.9688, 0.375), (0.9687, -0.9688, 0.625), (0.9687, -0.9688, 0.875), (-0.9688, -0.875, -0.9688), (-0.9688, -0.625, -0.9688), (-0.9688, -0.375, -0.9688), (-0.9687, -0.125, -0.9688), (-0.9687, 0.125, -0.9688), (-0.9687, 0.375, -0.9688), (-0.9687, 0.625, -0.9688), (-0.9687, 0.875, -0.9688), (-0.9688, -0.9687, -0.875), (-0.9688, -0.9687, -0.625), (-0.9688, -0.9687, -0.375), (-0.9688, -0.9687, -0.125), (-0.9688, -0.9687, 0.125), (-0.9688, -0.9687, 0.375), (-0.9688, -0.9687, 0.625), (-0.9688, -0.9687, 0.875), (-0.9687, 0.9688, -0.875), (-0.9687, 0.9688, -0.625), (-0.9687, 0.9688, -0.375), (-0.9687, 0.9688, -0.125), (-0.9687, 0.9688, 0.125), (-0.9687, 0.9688, 0.375), (-0.9687, 0.9688, 0.625), (-0.9687, 0.9688, 0.875), (0.9688, 0.875, 0.9688), (0.9688, 0.625, 0.9688), (0.9688, 0.375, 0.9688), (0.9687, 0.125, 0.9688), (0.9687, -0.125, 0.9688), (0.9687, -0.375, 0.9688), (0.9687, -0.625, 0.9688), (0.9687, -0.875, 0.9688), (0.875, 0.9687, 0.9688), (0.625, 0.9687, 0.9688), (0.375, 0.9687, 0.9688), (0.125, 0.9687, 0.9688), (-0.125, 0.9687, 0.9688), (-0.375, 0.9687, 0.9688), (-0.625, 0.9687, 0.9688), (-0.875, 0.9688, 0.9688), (0.875, -0.9688, 0.9688), (0.625, -0.9688, 0.9688), (0.375, -0.9688, 0.9688), (0.125, -0.9688, 0.9688), (-0.125, -0.9688, 0.9688), (-0.375, -0.9687, 0.9688), (-0.625, -0.9687, 0.9688), (-0.875, -0.9687, 0.9688), (-0.9688, -0.875, 0.9688), (-0.9688, -0.625, 0.9688), (-0.9688, -0.375, 0.9688), (-0.9688, -0.125, 0.9688), (-0.9688, 0.125, 0.9688), (-0.9688, 0.375, 0.9688), (-0.9688, 0.625, 0.9688), (-0.9688, 0.875, 0.9688), (5.355e-08, 1.169e-07, -1.0), (0.25, 7.357e-08, -1.0), (0.5, 3.725e-08, -1.0), (0.75, 9.313e-10, -1.0), (2.235e-08, -0.25, -1.0), (-1.863e-09, -0.5, -1.0), (-3.725e-08, -0.75, -1.0), (-0.25, 1.565e-07, -1.0), (-0.5, 1.825e-07, -1.0), (-0.75, 2.179e-07, -1.0), (8.941e-08, 0.25, -1.0), (1.192e-07, 0.5, -1.0), (1.49e-07, 0.75, -1.0), (0.25, 0.25, -1.0), (0.5, 0.25, -1.0), (0.75, 0.25, -1.0), (0.25, 0.5, -1.0), (0.5, 0.5, -1.0), (0.75, 0.5, -1.0), (0.25, 0.75, -1.0), (0.5, 0.75, -1.0), (0.75, 0.75, -1.0), (0.25, -0.25, -1.0), (0.25, -0.5, -1.0), (0.25, -0.75, -1.0), (0.5, -0.25, -1.0), (0.5, -0.5, -1.0), (0.5, -0.75, -1.0), (0.75, -0.25, -1.0), (0.75, -0.5, -1.0), (0.75, -0.75, -1.0), (-0.25, -0.25, -1.0), (-0.5, -0.25, -1.0), (-0.75, -0.25, -1.0), (-0.25, -0.5, -1.0), (-0.5, -0.5, -1.0), (-0.75, -0.5, -1.0), (-0.25, -0.75, -1.0), (-0.5, -0.75, -1.0), (-0.75, -0.75, -1.0), (-0.25, 0.25, -1.0), (-0.25, 0.5, -1.0), (-0.25, 0.75, -1.0), (-0.5, 0.25, -1.0), (-0.5, 0.5, -1.0), (-0.5, 0.75, -1.0), (-0.75, 0.25, -1.0), (-0.75, 0.5, -1.0), (-0.75, 0.75, -1.0), (-1.178e-07, -1.779e-07, 1.0), (-2.515e-08, 0.25, 1.0), (6.752e-08, 0.5, 1.0), (1.709e-07, 0.75, 1.0), (-0.25, -8.941e-08, 1.0), (-0.5, 0.0, 1.0), (-0.75, 9.313e-08, 1.0), (-2.068e-07, -0.25, 1.0), (-3.055e-07, -0.5, 1.0), (-4.033e-07, -0.75, 1.0), (0.25, -2.682e-07, 1.0), (0.5, -3.716e-07, 1.0), (0.75, -4.74e-07, 1.0), (0.25, 0.25, 1.0), (0.25, 0.5, 1.0), (0.25, 0.75, 1.0), (0.5, 0.25, 1.0), (0.5, 0.5, 1.0), (0.5, 0.75, 1.0), (0.75, 0.25, 1.0), (0.75, 0.5, 1.0), (0.75, 0.75, 1.0), (-0.25, 0.25, 1.0), (-0.5, 0.25, 1.0), (-0.75, 0.25, 1.0), (-0.25, 0.5, 1.0), (-0.5, 0.5, 1.0), (-0.75, 0.5, 1.0), (-0.25, 0.75, 1.0), (-0.5, 0.75, 1.0), (-0.75, 0.75, 1.0), (-0.25, -0.25, 1.0), (-0.25, -0.5, 1.0), (-0.25, -0.75, 1.0), (-0.5, -0.25, 1.0), (-0.5, -0.5, 1.0), (-0.5, -0.75, 1.0), (-0.75, -0.25, 1.0), (-0.75, -0.5, 1.0), (-0.75, -0.75, 1.0), (0.25, -0.25, 1.0), (0.5, -0.25, 1.0), (0.75, -0.25, 1.0), (0.25, -0.5, 1.0), (0.5, -0.5, 1.0), (0.75, -0.5, 1.0), (0.25, -0.75, 1.0), (0.5, -0.75, 1.0), (0.75, -0.75, 1.0), (1.0, -2.806e-07, 0.0), (1.0, 0.25, 0.0), (1.0, 0.5, 0.0), (1.0, 0.75, 0.0), (1.0, -3.427e-07, 0.25), (1.0, -4.079e-07, 0.5), (1.0, -4.899e-07, 0.75), (1.0, -0.25, 0.0), (1.0, -0.5, 0.0), (1.0, -0.75, 0.0), (1.0, -2.142e-07, -0.25), (1.0, -1.509e-07, -0.5), (1.0, -9.127e-08, -0.75), (1.0, 0.25, -0.25), (1.0, 0.5, -0.25), (1.0, 0.75, -0.25), (1.0, 0.25, -0.5), (1.0, 0.5, -0.5), (1.0, 0.75, -0.5), (1.0, 0.25, -0.75), (1.0, 0.5, -0.75), (1.0, 0.75, -0.75), (1.0, 0.25, 0.25), (1.0, 0.25, 0.5), (1.0, 0.25, 0.75), (1.0, 0.5, 0.25), (1.0, 0.5, 0.5), (1.0, 0.5, 0.75), (1.0, 0.75, 0.25), (1.0, 0.75, 0.5), (1.0, 0.75, 0.75), (1.0, -0.25, 0.25), (1.0, -0.5, 0.25), (1.0, -0.75, 0.25), (1.0, -0.25, 0.5), (1.0, -0.5, 0.5), (1.0, -0.75, 0.5), (1.0, -0.25, 0.75), (1.0, -0.5, 0.75), (1.0, -0.75, 0.75), (1.0, -0.25, -0.25), (1.0, -0.25, -0.5), (1.0, -0.25, -0.75), (1.0, -0.5, -0.25), (1.0, -0.5, -0.5), (1.0, -0.5, -0.75), (1.0, -0.75, -0.25), (1.0, -0.75, -0.5), (1.0, -0.75, -0.75), (-2.887e-07, -1.0, 0.0), (0.25, -1.0, 0.0), (0.5, -1.0, 0.0), (0.75, -1.0, 0.0), (-3.427e-07, -1.0, 0.25), (-3.986e-07, -1.0, 0.5), (-4.563e-07, -1.0, 0.75), (-0.25, -1.0, 0.0), (-0.5, -1.0, 0.0), (-0.75, -1.0, 0.0), (-2.375e-07, -1.0, -0.25), (-1.788e-07, -1.0, -0.5), (-1.173e-07, -1.0, -0.75), (0.25, -1.0, -0.25), (0.5, -1.0, -0.25), (0.75, -1.0, -0.25), (0.25, -1.0, -0.5), (0.5, -1.0, -0.5), (0.75, -1.0, -0.5), (0.25, -1.0, -0.75), (0.5, -1.0, -0.75), (0.75, -1.0, -0.75), (0.25, -1.0, 0.25), (0.25, -1.0, 0.5), (0.25, -1.0, 0.75), (0.5, -1.0, 0.25), (0.5, -1.0, 0.5), (0.5, -1.0, 0.75), (0.75, -1.0, 0.25), (0.75, -1.0, 0.5), (0.75, -1.0, 0.75), (-0.25, -1.0, 0.25), (-0.5, -1.0, 0.25), (-0.75, -1.0, 0.25), (-0.25, -1.0, 0.5), (-0.5, -1.0, 0.5), (-0.75, -1.0, 0.5), (-0.25, -1.0, 0.75), (-0.5, -1.0, 0.75), (-0.75, -1.0, 0.75), (-0.25, -1.0, -0.25), (-0.25, -1.0, -0.5), (-0.25, -1.0, -0.75), (-0.5, -1.0, -0.25), (-0.5, -1.0, -0.5), (-0.5, -1.0, -0.75), (-0.75, -1.0, -0.25), (-0.75, -1.0, -0.5), (-0.75, -1.0, -0.75), (-1.0, 2.268e-07, 0.0), (-1.0, -0.25, 0.0), (-1.0, -0.5, 0.0), (-1.0, -0.75, 0.0), (-1.0, 2.207e-07, 0.25), (-1.0, 2.035e-07, 0.5), (-1.0, 1.965e-07, 0.75), (-1.0, 0.25, 0.0), (-1.0, 0.5, 0.0), (-1.0, 0.75, 0.0), (-1.0, 2.282e-07, -0.25), (-1.0, 2.291e-07, -0.5), (-1.0, 2.328e-07, -0.75), (-1.0, -0.25, -0.25), (-1.0, -0.5, -0.25), (-1.0, -0.75, -0.25), (-1.0, -0.25, -0.5), (-1.0, -0.5, -0.5), (-1.0, -0.75, -0.5), (-1.0, -0.25, -0.75), (-1.0, -0.5, -0.75), (-1.0, -0.75, -0.75), (-1.0, -0.25, 0.25), (-1.0, -0.25, 0.5), (-1.0, -0.25, 0.75), (-1.0, -0.5, 0.25), (-1.0, -0.5, 0.5), (-1.0, -0.5, 0.75), (-1.0, -0.75, 0.25), (-1.0, -0.75, 0.5), (-1.0, -0.75, 0.75), (-1.0, 0.25, 0.25), (-1.0, 0.5, 0.25), (-1.0, 0.75, 0.25), (-1.0, 0.25, 0.5), (-1.0, 0.5, 0.5), (-1.0, 0.75, 0.5), (-1.0, 0.25, 0.75), (-1.0, 0.5, 0.75), (-1.0, 0.75, 0.75), (-1.0, 0.25, -0.25), (-1.0, 0.25, -0.5), (-1.0, 0.25, -0.75), (-1.0, 0.5, -0.25), (-1.0, 0.5, -0.5), (-1.0, 0.5, -0.75), (-1.0, 0.75, -0.25), (-1.0, 0.75, -0.5), (-1.0, 0.75, -0.75), (2.265e-07, 1.0, 0.0), (0.25, 1.0, 0.0), (0.5, 1.0, 0.0), (0.75, 1.0, 0.0), (2.049e-07, 1.0, -0.25), (1.909e-07, 1.0, -0.5), (1.872e-07, 1.0, -0.75), (-0.25, 1.0, 0.0), (-0.5, 1.0, 0.0), (-0.75, 1.0, 0.0), (2.347e-07, 1.0, 0.25), (2.398e-07, 1.0, 0.5), (2.543e-07, 1.0, 0.75), (0.25, 1.0, 0.25), (0.5, 1.0, 0.25), (0.75, 1.0, 0.25), (0.25, 1.0, 0.5), (0.5, 1.0, 0.5), (0.75, 1.0, 0.5), (0.25, 1.0, 0.75), (0.5, 1.0, 0.75), (0.75, 1.0, 0.75), (0.25, 1.0, -0.25), (0.25, 1.0, -0.5), (0.25, 1.0, -0.75), (0.5, 1.0, -0.25), (0.5, 1.0, -0.5), (0.5, 1.0, -0.75), (0.75, 1.0, -0.25), (0.75, 1.0, -0.5), (0.75, 1.0, -0.75), (-0.25, 1.0, -0.25), (-0.5, 1.0, -0.25), (-0.75, 1.0, -0.25), (-0.25, 1.0, -0.5), (-0.5, 1.0, -0.5), (-0.75, 1.0, -0.5), (-0.25, 1.0, -0.75), (-0.5, 1.0, -0.75), (-0.75, 1.0, -0.75), (-0.25, 1.0, 0.25), (-0.25, 1.0, 0.5), (-0.25, 1.0, 0.75), (-0.5, 1.0, 0.25), (-0.5, 1.0, 0.5), (-0.5, 1.0, 0.75), (-0.75, 1.0, 0.25), (-0.75, 1.0, 0.5), (-0.75, 1.0, 0.75), (0.9688, 0.75, -0.9688), (0.9688, 0.5, -0.9688), (0.9688, 0.25, -0.9688), (0.9688, -3.958e-08, -0.9688), (0.9688, -0.25, -0.9688), (0.9688, -0.5, -0.9688), (0.9688, -0.75, -0.9688), (0.75, 0.9688, -0.9688), (0.5, 0.9688, -0.9688), (0.25, 0.9688, -0.9688), (1.788e-07, 0.9688, -0.9688), (-0.25, 0.9688, -0.9688), (-0.5, 0.9688, -0.9688), (-0.75, 0.9688, -0.9688), (0.9688, 0.9687, -0.75), (0.9688, 0.9687, -0.5), (0.9688, 0.9687, -0.25), (0.9688, 0.9687, 0.0), (0.9688, 0.9687, 0.25), (0.9688, 0.9687, 0.5), (0.9688, 0.9687, 0.75), (0.75, -0.9688, -0.9688), (0.5, -0.9687, -0.9688), (0.25, -0.9687, -0.9688), (-6.752e-08, -0.9687, -0.9688), (-0.25, -0.9687, -0.9688), (-0.5, -0.9687, -0.9688), (-0.75, -0.9687, -0.9688), (0.9687, -0.9688, -0.75), (0.9687, -0.9688, -0.5), (0.9687, -0.9688, -0.25), (0.9687, -0.9688, 0.0), (0.9687, -0.9688, 0.25), (0.9687, -0.9688, 0.5), (0.9687, -0.9688, 0.75), (-0.9688, -0.75, -0.9688), (-0.9688, -0.5, -0.9688), (-0.9687, -0.25, -0.9688), (-0.9687, 2.445e-07, -0.9688), (-0.9687, 0.25, -0.9688), (-0.9687, 0.5, -0.9688), (-0.9687, 0.75, -0.9688), (-0.9688, -0.9687, -0.75), (-0.9688, -0.9687, -0.5), (-0.9688, -0.9687, -0.25), (-0.9688, -0.9687, 0.0), (-0.9688, -0.9687, 0.25), (-0.9688, -0.9687, 0.5), (-0.9688, -0.9687, 0.75), (-0.9687, 0.9688, -0.75), (-0.9687, 0.9688, -0.5), (-0.9687, 0.9688, -0.25), (-0.9687, 0.9688, 0.0), (-0.9687, 0.9688, 0.25), (-0.9687, 0.9688, 0.5), (-0.9687, 0.9688, 0.75), (0.9688, 0.75, 0.9688), (0.9688, 0.5, 0.9688), (0.9688, 0.25, 0.9688), (0.9687, -5.476e-07, 0.9688), (0.9687, -0.25, 0.9688), (0.9687, -0.5, 0.9688), (0.9687, -0.75, 0.9688), (0.75, 0.9687, 0.9688), (0.5, 0.9687, 0.9688), (0.25, 0.9687, 0.9688), (2.598e-07, 0.9687, 0.9688), (-0.25, 0.9687, 0.9688), (-0.5, 0.9687, 0.9688), (-0.75, 0.9688, 0.9688), (0.75, -0.9688, 0.9688), (0.5, -0.9688, 0.9688), (0.25, -0.9688, 0.9688), (-4.894e-07, -0.9688, 0.9688), (-0.25, -0.9688, 0.9688), (-0.5, -0.9687, 0.9688), (-0.75, -0.9687, 0.9688), (-0.9688, -0.75, 0.9688), (-0.9688, -0.5, 0.9688), (-0.9688, -0.25, 0.9688), (-0.9688, 1.742e-07, 0.9688), (-0.9688, 0.25, 0.9688), (-0.9688, 0.5, 0.9688), (-0.9688, 0.75, 0.9688), (0.9444, 0.9444, -0.9444), (0.9444, -0.9444, -0.9444), (-0.9444, -0.9444, -0.9444), (-0.9444, 0.9444, -0.9444), (0.9444, 0.9444, 0.9444), (0.9444, -0.9444, 0.9444), (-0.9444, -0.9444, 0.9444), (-0.9444, 0.9444, 0.9444)], [], [(0, 384, 1152, 468), (0, 468, 1162, 389), (0, 389, 1165, 388), (0, 388, 1153, 384), (1, 385, 1153, 388), (1, 388, 1165, 391), (1, 391, 1166, 396), (1, 396, 1154, 385), (2, 386, 1154, 396), (2, 396, 1166, 393), (2, 393, 1167, 404), (2, 404, 1155, 386), (3, 387, 1155, 404), (3, 404, 1167, 395), (3, 395, 1448, 1059), (3, 1059, 1449, 387), (4, 389, 1162, 469), (4, 469, 1163, 397), (4, 397, 1168, 390), (4, 390, 1165, 389), (5, 391, 1165, 390), (5, 390, 1168, 399), (5, 399, 1169, 398), (5, 398, 1166, 391), (6, 393, 1166, 398), (6, 398, 1169, 401), (6, 401, 1170, 406), (6, 406, 1167, 393), (7, 395, 1167, 406), (7, 406, 1170, 403), (7, 403, 1447, 1058), (7, 1058, 1448, 395), (8, 397, 1163, 470), (8, 470, 1164, 405), (8, 405, 1171, 392), (8, 392, 1168, 397), (9, 399, 1168, 392), (9, 392, 1171, 407), (9, 407, 1172, 400), (9, 400, 1169, 399), (10, 401, 1169, 400), (10, 400, 1172, 409), (10, 409, 1173, 408), (10, 408, 1170, 401), (11, 403, 1170, 408), (11, 408, 1173, 411), (11, 411, 1446, 1057), (11, 1057, 1447, 403), (12, 405, 1164, 471), (12, 471, 1456, 1067), (12, 1067, 1455, 394), (12, 394, 1171, 405), (13, 407, 1171, 394), (13, 394, 1455, 1066), (13, 1066, 1454, 402), (13, 402, 1172, 407), (14, 409, 1172, 402), (14, 402, 1454, 1065), (14, 1065, 1453, 410), (14, 410, 1173, 409), (15, 411, 1173, 410), (15, 410, 1453, 1064), (15, 1064, 1530, 1056), (15, 1056, 1446, 411), (16, 412, 1152, 384), (16, 384, 1153, 417), (16, 417, 1174, 416), (16, 416, 1156, 412), (17, 413, 1156, 416), (17, 416, 1174, 419), (17, 419, 1175, 424), (17, 424, 1157, 413), (18, 414, 1157, 424), (18, 424, 1175, 421), (18, 421, 1176, 432), (18, 432, 1158, 414), (19, 415, 1158, 432), (19, 432, 1176, 423), (19, 423, 1469, 1083), (19, 1083, 1470, 415), (20, 417, 1153, 385), (20, 385, 1154, 425), (20, 425, 1177, 418), (20, 418, 1174, 417), (21, 419, 1174, 418), (21, 418, 1177, 427), (21, 427, 1178, 426), (21, 426, 1175, 419), (22, 421, 1175, 426), (22, 426, 1178, 429), (22, 429, 1179, 434), (22, 434, 1176, 421), (23, 423, 1176, 434), (23, 434, 1179, 431), (23, 431, 1468, 1082), (23, 1082, 1469, 423), (24, 425, 1154, 386), (24, 386, 1155, 433), (24, 433, 1180, 420), (24, 420, 1177, 425), (25, 427, 1177, 420), (25, 420, 1180, 435), (25, 435, 1181, 428), (25, 428, 1178, 427), (26, 429, 1178, 428), (26, 428, 1181, 437), (26, 437, 1182, 436), (26, 436, 1179, 429), (27, 431, 1179, 436), (27, 436, 1182, 439), (27, 439, 1467, 1081), (27, 1081, 1468, 431), (28, 433, 1155, 387), (28, 387, 1449, 1060), (28, 1060, 1450, 422), (28, 422, 1180, 433), (29, 435, 1180, 422), (29, 422, 1450, 1061), (29, 1061, 1451, 430), (29, 430, 1181, 435), (30, 437, 1181, 430), (30, 430, 1451, 1062), (30, 1062, 1452, 438), (30, 438, 1182, 437), (31, 439, 1182, 438), (31, 438, 1452, 1063), (31, 1063, 1531, 1080), (31, 1080, 1467, 439), (32, 440, 1152, 412), (32, 412, 1156, 445), (32, 445, 1183, 444), (32, 444, 1159, 440), (33, 441, 1159, 444), (33, 444, 1183, 447), (33, 447, 1184, 452), (33, 452, 1160, 441), (34, 442, 1160, 452), (34, 452, 1184, 449), (34, 449, 1185, 460), (34, 460, 1161, 442), (35, 443, 1161, 460), (35, 460, 1185, 451), (35, 451, 1483, 1099), (35, 1099, 1484, 443), (36, 445, 1156, 413), (36, 413, 1157, 453), (36, 453, 1186, 446), (36, 446, 1183, 445), (37, 447, 1183, 446), (37, 446, 1186, 455), (37, 455, 1187, 454), (37, 454, 1184, 447), (38, 449, 1184, 454), (38, 454, 1187, 457), (38, 457, 1188, 462), (38, 462, 1185, 449), (39, 451, 1185, 462), (39, 462, 1188, 459), (39, 459, 1482, 1098), (39, 1098, 1483, 451), (40, 453, 1157, 414), (40, 414, 1158, 461), (40, 461, 1189, 448), (40, 448, 1186, 453), (41, 455, 1186, 448), (41, 448, 1189, 463), (41, 463, 1190, 456), (41, 456, 1187, 455), (42, 457, 1187, 456), (42, 456, 1190, 465), (42, 465, 1191, 464), (42, 464, 1188, 457), (43, 459, 1188, 464), (43, 464, 1191, 467), (43, 467, 1481, 1097), (43, 1097, 1482, 459), (44, 461, 1158, 415), (44, 415, 1470, 1084), (44, 1084, 1471, 450), (44, 450, 1189, 461), (45, 463, 1189, 450), (45, 450, 1471, 1085), (45, 1085, 1472, 458), (45, 458, 1190, 463), (46, 465, 1190, 458), (46, 458, 1472, 1086), (46, 1086, 1473, 466), (46, 466, 1191, 465), (47, 467, 1191, 466), (47, 466, 1473, 1087), (47, 1087, 1532, 1096), (47, 1096, 1481, 467), (48, 468, 1152, 440), (48, 440, 1159, 473), (48, 473, 1192, 472), (48, 472, 1162, 468), (49, 469, 1162, 472), (49, 472, 1192, 475), (49, 475, 1193, 480), (49, 480, 1163, 469), (50, 470, 1163, 480), (50, 480, 1193, 477), (50, 477, 1194, 488), (50, 488, 1164, 470), (51, 471, 1164, 488), (51, 488, 1194, 479), (51, 479, 1457, 1068), (51, 1068, 1456, 471), (52, 473, 1159, 441), (52, 441, 1160, 481), (52, 481, 1195, 474), (52, 474, 1192, 473), (53, 475, 1192, 474), (53, 474, 1195, 483), (53, 483, 1196, 482), (53, 482, 1193, 475), (54, 477, 1193, 482), (54, 482, 1196, 485), (54, 485, 1197, 490), (54, 490, 1194, 477), (55, 479, 1194, 490), (55, 490, 1197, 487), (55, 487, 1458, 1069), (55, 1069, 1457, 479), (56, 481, 1160, 442), (56, 442, 1161, 489), (56, 489, 1198, 476), (56, 476, 1195, 481), (57, 483, 1195, 476), (57, 476, 1198, 491), (57, 491, 1199, 484), (57, 484, 1196, 483), (58, 485, 1196, 484), (58, 484, 1199, 493), (58, 493, 1200, 492), (58, 492, 1197, 485), (59, 487, 1197, 492), (59, 492, 1200, 495), (59, 495, 1459, 1070), (59, 1070, 1458, 487), (60, 489, 1161, 443), (60, 443, 1484, 1100), (60, 1100, 1485, 478), (60, 478, 1198, 489), (61, 491, 1198, 478), (61, 478, 1485, 1101), (61, 1101, 1486, 486), (61, 486, 1199, 491), (62, 493, 1199, 486), (62, 486, 1486, 1102), (62, 1102, 1487, 494), (62, 494, 1200, 493), (63, 495, 1200, 494), (63, 494, 1487, 1103), (63, 1103, 1533, 1071), (63, 1071, 1459, 495), (64, 496, 1201, 580), (64, 580, 1211, 501), (64, 501, 1214, 500), (64, 500, 1202, 496), (65, 497, 1202, 500), (65, 500, 1214, 503), (65, 503, 1215, 508), (65, 508, 1203, 497), (66, 498, 1203, 508), (66, 508, 1215, 505), (66, 505, 1216, 516), (66, 516, 1204, 498), (67, 499, 1204, 516), (67, 516, 1216, 507), (67, 507, 1511, 1131), (67, 1131, 1512, 499), (68, 501, 1211, 581), (68, 581, 1212, 509), (68, 509, 1217, 502), (68, 502, 1214, 501), (69, 503, 1214, 502), (69, 502, 1217, 511), (69, 511, 1218, 510), (69, 510, 1215, 503), (70, 505, 1215, 510), (70, 510, 1218, 513), (70, 513, 1219, 518), (70, 518, 1216, 505), (71, 507, 1216, 518), (71, 518, 1219, 515), (71, 515, 1510, 1130), (71, 1130, 1511, 507), (72, 509, 1212, 582), (72, 582, 1213, 517), (72, 517, 1220, 504), (72, 504, 1217, 509), (73, 511, 1217, 504), (73, 504, 1220, 519), (73, 519, 1221, 512), (73, 512, 1218, 511), (74, 513, 1218, 512), (74, 512, 1221, 521), (74, 521, 1222, 520), (74, 520, 1219, 513), (75, 515, 1219, 520), (75, 520, 1222, 523), (75, 523, 1509, 1129), (75, 1129, 1510, 515), (76, 517, 1213, 583), (76, 583, 1505, 1123), (76, 1123, 1504, 506), (76, 506, 1220, 517), (77, 519, 1220, 506), (77, 506, 1504, 1122), (77, 1122, 1503, 514), (77, 514, 1221, 519), (78, 521, 1221, 514), (78, 514, 1503, 1121), (78, 1121, 1502, 522), (78, 522, 1222, 521), (79, 523, 1222, 522), (79, 522, 1502, 1120), (79, 1120, 1534, 1128), (79, 1128, 1509, 523), (80, 524, 1201, 496), (80, 496, 1202, 529), (80, 529, 1223, 528), (80, 528, 1205, 524), (81, 525, 1205, 528), (81, 528, 1223, 531), (81, 531, 1224, 536), (81, 536, 1206, 525), (82, 526, 1206, 536), (82, 536, 1224, 533), (82, 533, 1225, 544), (82, 544, 1207, 526), (83, 527, 1207, 544), (83, 544, 1225, 535), (83, 535, 1527, 1148), (83, 1148, 1526, 527), (84, 529, 1202, 497), (84, 497, 1203, 537), (84, 537, 1226, 530), (84, 530, 1223, 529), (85, 531, 1223, 530), (85, 530, 1226, 539), (85, 539, 1227, 538), (85, 538, 1224, 531), (86, 533, 1224, 538), (86, 538, 1227, 541), (86, 541, 1228, 546), (86, 546, 1225, 533), (87, 535, 1225, 546), (87, 546, 1228, 543), (87, 543, 1528, 1149), (87, 1149, 1527, 535), (88, 537, 1203, 498), (88, 498, 1204, 545), (88, 545, 1229, 532), (88, 532, 1226, 537), (89, 539, 1226, 532), (89, 532, 1229, 547), (89, 547, 1230, 540), (89, 540, 1227, 539), (90, 541, 1227, 540), (90, 540, 1230, 549), (90, 549, 1231, 548), (90, 548, 1228, 541), (91, 543, 1228, 548), (91, 548, 1231, 551), (91, 551, 1529, 1150), (91, 1150, 1528, 543), (92, 545, 1204, 499), (92, 499, 1512, 1132), (92, 1132, 1513, 534), (92, 534, 1229, 545), (93, 547, 1229, 534), (93, 534, 1513, 1133), (93, 1133, 1514, 542), (93, 542, 1230, 547), (94, 549, 1230, 542), (94, 542, 1514, 1134), (94, 1134, 1515, 550), (94, 550, 1231, 549), (95, 551, 1231, 550), (95, 550, 1515, 1135), (95, 1135, 1537, 1151), (95, 1151, 1529, 551), (96, 552, 1201, 524), (96, 524, 1205, 557), (96, 557, 1232, 556), (96, 556, 1208, 552), (97, 553, 1208, 556), (97, 556, 1232, 559), (97, 559, 1233, 564), (97, 564, 1209, 553), (98, 554, 1209, 564), (98, 564, 1233, 561), (98, 561, 1234, 572), (98, 572, 1210, 554), (99, 555, 1210, 572), (99, 572, 1234, 563), (99, 563, 1520, 1140), (99, 1140, 1519, 555), (100, 557, 1205, 525), (100, 525, 1206, 565), (100, 565, 1235, 558), (100, 558, 1232, 557), (101, 559, 1232, 558), (101, 558, 1235, 567), (101, 567, 1236, 566), (101, 566, 1233, 559), (102, 561, 1233, 566), (102, 566, 1236, 569), (102, 569, 1237, 574), (102, 574, 1234, 561), (103, 563, 1234, 574), (103, 574, 1237, 571), (103, 571, 1521, 1141), (103, 1141, 1520, 563), (104, 565, 1206, 526), (104, 526, 1207, 573), (104, 573, 1238, 560), (104, 560, 1235, 565), (105, 567, 1235, 560), (105, 560, 1238, 575), (105, 575, 1239, 568), (105, 568, 1236, 567), (106, 569, 1236, 568), (106, 568, 1239, 577), (106, 577, 1240, 576), (106, 576, 1237, 569), (107, 571, 1237, 576), (107, 576, 1240, 579), (107, 579, 1522, 1142), (107, 1142, 1521, 571), (108, 573, 1207, 527), (108, 527, 1526, 1147), (108, 1147, 1525, 562), (108, 562, 1238, 573), (109, 575, 1238, 562), (109, 562, 1525, 1146), (109, 1146, 1524, 570), (109, 570, 1239, 575), (110, 577, 1239, 570), (110, 570, 1524, 1145), (110, 1145, 1523, 578), (110, 578, 1240, 577), (111, 579, 1240, 578), (111, 578, 1523, 1144), (111, 1144, 1536, 1143), (111, 1143, 1522, 579), (112, 580, 1201, 552), (112, 552, 1208, 585), (112, 585, 1241, 584), (112, 584, 1211, 580), (113, 581, 1211, 584), (113, 584, 1241, 587), (113, 587, 1242, 592), (113, 592, 1212, 581), (114, 582, 1212, 592), (114, 592, 1242, 589), (114, 589, 1243, 600), (114, 600, 1213, 582), (115, 583, 1213, 600), (115, 600, 1243, 591), (115, 591, 1506, 1124), (115, 1124, 1505, 583), (116, 585, 1208, 553), (116, 553, 1209, 593), (116, 593, 1244, 586), (116, 586, 1241, 585), (117, 587, 1241, 586), (117, 586, 1244, 595), (117, 595, 1245, 594), (117, 594, 1242, 587), (118, 589, 1242, 594), (118, 594, 1245, 597), (118, 597, 1246, 602), (118, 602, 1243, 589), (119, 591, 1243, 602), (119, 602, 1246, 599), (119, 599, 1507, 1125), (119, 1125, 1506, 591), (120, 593, 1209, 554), (120, 554, 1210, 601), (120, 601, 1247, 588), (120, 588, 1244, 593), (121, 595, 1244, 588), (121, 588, 1247, 603), (121, 603, 1248, 596), (121, 596, 1245, 595), (122, 597, 1245, 596), (122, 596, 1248, 605), (122, 605, 1249, 604), (122, 604, 1246, 597), (123, 599, 1246, 604), (123, 604, 1249, 607), (123, 607, 1508, 1126), (123, 1126, 1507, 599), (124, 601, 1210, 555), (124, 555, 1519, 1139), (124, 1139, 1518, 590), (124, 590, 1247, 601), (125, 603, 1247, 590), (125, 590, 1518, 1138), (125, 1138, 1517, 598), (125, 598, 1248, 603), (126, 605, 1248, 598), (126, 598, 1517, 1137), (126, 1137, 1516, 606), (126, 606, 1249, 605), (127, 607, 1249, 606), (127, 606, 1516, 1136), (127, 1136, 1535, 1127), (127, 1127, 1508, 607), (128, 608, 1250, 692), (128, 692, 1260, 613), (128, 613, 1263, 612), (128, 612, 1251, 608), (129, 609, 1251, 612), (129, 612, 1263, 615), (129, 615, 1264, 620), (129, 620, 1252, 609), (130, 610, 1252, 620), (130, 620, 1264, 617), (130, 617, 1265, 628), (130, 628, 1253, 610), (131, 611, 1253, 628), (131, 628, 1265, 619), (131, 619, 1462, 1075), (131, 1075, 1463, 611), (132, 613, 1260, 693), (132, 693, 1261, 621), (132, 621, 1266, 614), (132, 614, 1263, 613), (133, 615, 1263, 614), (133, 614, 1266, 623), (133, 623, 1267, 622), (133, 622, 1264, 615), (134, 617, 1264, 622), (134, 622, 1267, 625), (134, 625, 1268, 630), (134, 630, 1265, 617), (135, 619, 1265, 630), (135, 630, 1268, 627), (135, 627, 1461, 1074), (135, 1074, 1462, 619), (136, 621, 1261, 694), (136, 694, 1262, 629), (136, 629, 1269, 616), (136, 616, 1266, 621), (137, 623, 1266, 616), (137, 616, 1269, 631), (137, 631, 1270, 624), (137, 624, 1267, 623), (138, 625, 1267, 624), (138, 624, 1270, 633), (138, 633, 1271, 632), (138, 632, 1268, 625), (139, 627, 1268, 632), (139, 632, 1271, 635), (139, 635, 1460, 1073), (139, 1073, 1461, 627), (140, 629, 1262, 695), (140, 695, 1449, 1059), (140, 1059, 1448, 618), (140, 618, 1269, 629), (141, 631, 1269, 618), (141, 618, 1448, 1058), (141, 1058, 1447, 626), (141, 626, 1270, 631), (142, 633, 1270, 626), (142, 626, 1447, 1057), (142, 1057, 1446, 634), (142, 634, 1271, 633), (143, 635, 1271, 634), (143, 634, 1446, 1056), (143, 1056, 1530, 1072), (143, 1072, 1460, 635), (144, 636, 1250, 608), (144, 608, 1251, 641), (144, 641, 1272, 640), (144, 640, 1254, 636), (145, 637, 1254, 640), (145, 640, 1272, 643), (145, 643, 1273, 648), (145, 648, 1255, 637), (146, 638, 1255, 648), (146, 648, 1273, 645), (146, 645, 1274, 656), (146, 656, 1256, 638), (147, 639, 1256, 656), (147, 656, 1274, 647), (147, 647, 1504, 1123), (147, 1123, 1505, 639), (148, 641, 1251, 609), (148, 609, 1252, 649), (148, 649, 1275, 642), (148, 642, 1272, 641), (149, 643, 1272, 642), (149, 642, 1275, 651), (149, 651, 1276, 650), (149, 650, 1273, 643), (150, 645, 1273, 650), (150, 650, 1276, 653), (150, 653, 1277, 658), (150, 658, 1274, 645), (151, 647, 1274, 658), (151, 658, 1277, 655), (151, 655, 1503, 1122), (151, 1122, 1504, 647), (152, 649, 1252, 610), (152, 610, 1253, 657), (152, 657, 1278, 644), (152, 644, 1275, 649), (153, 651, 1275, 644), (153, 644, 1278, 659), (153, 659, 1279, 652), (153, 652, 1276, 651), (154, 653, 1276, 652), (154, 652, 1279, 661), (154, 661, 1280, 660), (154, 660, 1277, 653), (155, 655, 1277, 660), (155, 660, 1280, 663), (155, 663, 1502, 1121), (155, 1121, 1503, 655), (156, 657, 1253, 611), (156, 611, 1463, 1076), (156, 1076, 1464, 646), (156, 646, 1278, 657), (157, 659, 1278, 646), (157, 646, 1464, 1077), (157, 1077, 1465, 654), (157, 654, 1279, 659), (158, 661, 1279, 654), (158, 654, 1465, 1078), (158, 1078, 1466, 662), (158, 662, 1280, 661), (159, 663, 1280, 662), (159, 662, 1466, 1079), (159, 1079, 1534, 1120), (159, 1120, 1502, 663), (160, 664, 1250, 636), (160, 636, 1254, 669), (160, 669, 1281, 668), (160, 668, 1257, 664), (161, 665, 1257, 668), (161, 668, 1281, 671), (161, 671, 1282, 676), (161, 676, 1258, 665), (162, 666, 1258, 676), (162, 676, 1282, 673), (162, 673, 1283, 684), (162, 684, 1259, 666), (163, 667, 1259, 684), (163, 684, 1283, 675), (163, 675, 1478, 1092), (163, 1092, 1477, 667), (164, 669, 1254, 637), (164, 637, 1255, 677), (164, 677, 1284, 670), (164, 670, 1281, 669), (165, 671, 1281, 670), (165, 670, 1284, 679), (165, 679, 1285, 678), (165, 678, 1282, 671), (166, 673, 1282, 678), (166, 678, 1285, 681), (166, 681, 1286, 686), (166, 686, 1283, 673), (167, 675, 1283, 686), (167, 686, 1286, 683), (167, 683, 1479, 1093), (167, 1093, 1478, 675), (168, 677, 1255, 638), (168, 638, 1256, 685), (168, 685, 1287, 672), (168, 672, 1284, 677), (169, 679, 1284, 672), (169, 672, 1287, 687), (169, 687, 1288, 680), (169, 680, 1285, 679), (170, 681, 1285, 680), (170, 680, 1288, 689), (170, 689, 1289, 688), (170, 688, 1286, 681), (171, 683, 1286, 688), (171, 688, 1289, 691), (171, 691, 1480, 1094), (171, 1094, 1479, 683), (172, 685, 1256, 639), (172, 639, 1505, 1124), (172, 1124, 1506, 674), (172, 674, 1287, 685), (173, 687, 1287, 674), (173, 674, 1506, 1125), (173, 1125, 1507, 682), (173, 682, 1288, 687), (174, 689, 1288, 682), (174, 682, 1507, 1126), (174, 1126, 1508, 690), (174, 690, 1289, 689), (175, 691, 1289, 690), (175, 690, 1508, 1127), (175, 1127, 1535, 1095), (175, 1095, 1480, 691), (176, 692, 1250, 664), (176, 664, 1257, 697), (176, 697, 1290, 696), (176, 696, 1260, 692), (177, 693, 1260, 696), (177, 696, 1290, 699), (177, 699, 1291, 704), (177, 704, 1261, 693), (178, 694, 1261, 704), (178, 704, 1291, 701), (178, 701, 1292, 712), (178, 712, 1262, 694), (179, 695, 1262, 712), (179, 712, 1292, 703), (179, 703, 1450, 1060), (179, 1060, 1449, 695), (180, 697, 1257, 665), (180, 665, 1258, 705), (180, 705, 1293, 698), (180, 698, 1290, 697), (181, 699, 1290, 698), (181, 698, 1293, 707), (181, 707, 1294, 706), (181, 706, 1291, 699), (182, 701, 1291, 706), (182, 706, 1294, 709), (182, 709, 1295, 714), (182, 714, 1292, 701), (183, 703, 1292, 714), (183, 714, 1295, 711), (183, 711, 1451, 1061), (183, 1061, 1450, 703), (184, 705, 1258, 666), (184, 666, 1259, 713), (184, 713, 1296, 700), (184, 700, 1293, 705), (185, 707, 1293, 700), (185, 700, 1296, 715), (185, 715, 1297, 708), (185, 708, 1294, 707), (186, 709, 1294, 708), (186, 708, 1297, 717), (186, 717, 1298, 716), (186, 716, 1295, 709), (187, 711, 1295, 716), (187, 716, 1298, 719), (187, 719, 1452, 1062), (187, 1062, 1451, 711), (188, 713, 1259, 667), (188, 667, 1477, 1091), (188, 1091, 1476, 702), (188, 702, 1296, 713), (189, 715, 1296, 702), (189, 702, 1476, 1090), (189, 1090, 1475, 710), (189, 710, 1297, 715), (190, 717, 1297, 710), (190, 710, 1475, 1089), (190, 1089, 1474, 718), (190, 718, 1298, 717), (191, 719, 1298, 718), (191, 718, 1474, 1088), (191, 1088, 1531, 1063), (191, 1063, 1452, 719), (192, 720, 1299, 804), (192, 804, 1309, 725), (192, 725, 1312, 724), (192, 724, 1300, 720), (193, 721, 1300, 724), (193, 724, 1312, 727), (193, 727, 1313, 732), (193, 732, 1301, 721), (194, 722, 1301, 732), (194, 732, 1313, 729), (194, 729, 1314, 740), (194, 740, 1302, 722), (195, 723, 1302, 740), (195, 740, 1314, 731), (195, 731, 1476, 1091), (195, 1091, 1477, 723), (196, 725, 1309, 805), (196, 805, 1310, 733), (196, 733, 1315, 726), (196, 726, 1312, 725), (197, 727, 1312, 726), (197, 726, 1315, 735), (197, 735, 1316, 734), (197, 734, 1313, 727), (198, 729, 1313, 734), (198, 734, 1316, 737), (198, 737, 1317, 742), (198, 742, 1314, 729), (199, 731, 1314, 742), (199, 742, 1317, 739), (199, 739, 1475, 1090), (199, 1090, 1476, 731), (200, 733, 1310, 806), (200, 806, 1311, 741), (200, 741, 1318, 728), (200, 728, 1315, 733), (201, 735, 1315, 728), (201, 728, 1318, 743), (201, 743, 1319, 736), (201, 736, 1316, 735), (202, 737, 1316, 736), (202, 736, 1319, 745), (202, 745, 1320, 744), (202, 744, 1317, 737), (203, 739, 1317, 744), (203, 744, 1320, 747), (203, 747, 1474, 1089), (203, 1089, 1475, 739), (204, 741, 1311, 807), (204, 807, 1470, 1083), (204, 1083, 1469, 730), (204, 730, 1318, 741), (205, 743, 1318, 730), (205, 730, 1469, 1082), (205, 1082, 1468, 738), (205, 738, 1319, 743), (206, 745, 1319, 738), (206, 738, 1468, 1081), (206, 1081, 1467, 746), (206, 746, 1320, 745), (207, 747, 1320, 746), (207, 746, 1467, 1080), (207, 1080, 1531, 1088), (207, 1088, 1474, 747), (208, 748, 1299, 720), (208, 720, 1300, 753), (208, 753, 1321, 752), (208, 752, 1303, 748), (209, 749, 1303, 752), (209, 752, 1321, 755), (209, 755, 1322, 760), (209, 760, 1304, 749), (210, 750, 1304, 760), (210, 760, 1322, 757), (210, 757, 1323, 768), (210, 768, 1305, 750), (211, 751, 1305, 768), (211, 768, 1323, 759), (211, 759, 1518, 1139), (211, 1139, 1519, 751), (212, 753, 1300, 721), (212, 721, 1301, 761), (212, 761, 1324, 754), (212, 754, 1321, 753), (213, 755, 1321, 754), (213, 754, 1324, 763), (213, 763, 1325, 762), (213, 762, 1322, 755), (214, 757, 1322, 762), (214, 762, 1325, 765), (214, 765, 1326, 770), (214, 770, 1323, 757), (215, 759, 1323, 770), (215, 770, 1326, 767), (215, 767, 1517, 1138), (215, 1138, 1518, 759), (216, 761, 1301, 722), (216, 722, 1302, 769), (216, 769, 1327, 756), (216, 756, 1324, 761), (217, 763, 1324, 756), (217, 756, 1327, 771), (217, 771, 1328, 764), (217, 764, 1325, 763), (218, 765, 1325, 764), (218, 764, 1328, 773), (218, 773, 1329, 772), (218, 772, 1326, 765), (219, 767, 1326, 772), (219, 772, 1329, 775), (219, 775, 1516, 1137), (219, 1137, 1517, 767), (220, 769, 1302, 723), (220, 723, 1477, 1092), (220, 1092, 1478, 758), (220, 758, 1327, 769), (221, 771, 1327, 758), (221, 758, 1478, 1093), (221, 1093, 1479, 766), (221, 766, 1328, 771), (222, 773, 1328, 766), (222, 766, 1479, 1094), (222, 1094, 1480, 774), (222, 774, 1329, 773), (223, 775, 1329, 774), (223, 774, 1480, 1095), (223, 1095, 1535, 1136), (223, 1136, 1516, 775), (224, 776, 1299, 748), (224, 748, 1303, 781), (224, 781, 1330, 780), (224, 780, 1306, 776), (225, 777, 1306, 780), (225, 780, 1330, 783), (225, 783, 1331, 788), (225, 788, 1307, 777), (226, 778, 1307, 788), (226, 788, 1331, 785), (226, 785, 1332, 796), (226, 796, 1308, 778), (227, 779, 1308, 796), (227, 796, 1332, 787), (227, 787, 1492, 1108), (227, 1108, 1491, 779), (228, 781, 1303, 749), (228, 749, 1304, 789), (228, 789, 1333, 782), (228, 782, 1330, 781), (229, 783, 1330, 782), (229, 782, 1333, 791), (229, 791, 1334, 790), (229, 790, 1331, 783), (230, 785, 1331, 790), (230, 790, 1334, 793), (230, 793, 1335, 798), (230, 798, 1332, 785), (231, 787, 1332, 798), (231, 798, 1335, 795), (231, 795, 1493, 1109), (231, 1109, 1492, 787), (232, 789, 1304, 750), (232, 750, 1305, 797), (232, 797, 1336, 784), (232, 784, 1333, 789), (233, 791, 1333, 784), (233, 784, 1336, 799), (233, 799, 1337, 792), (233, 792, 1334, 791), (234, 793, 1334, 792), (234, 792, 1337, 801), (234, 801, 1338, 800), (234, 800, 1335, 793), (235, 795, 1335, 800), (235, 800, 1338, 803), (235, 803, 1494, 1110), (235, 1110, 1493, 795), (236, 797, 1305, 751), (236, 751, 1519, 1140), (236, 1140, 1520, 786), (236, 786, 1336, 797), (237, 799, 1336, 786), (237, 786, 1520, 1141), (237, 1141, 1521, 794), (237, 794, 1337, 799), (238, 801, 1337, 794), (238, 794, 1521, 1142), (238, 1142, 1522, 802), (238, 802, 1338, 801), (239, 803, 1338, 802), (239, 802, 1522, 1143), (239, 1143, 1536, 1111), (239, 1111, 1494, 803), (240, 804, 1299, 776), (240, 776, 1306, 809), (240, 809, 1339, 808), (240, 808, 1309, 804), (241, 805, 1309, 808), (241, 808, 1339, 811), (241, 811, 1340, 816), (241, 816, 1310, 805), (242, 806, 1310, 816), (242, 816, 1340, 813), (242, 813, 1341, 824), (242, 824, 1311, 806), (243, 807, 1311, 824), (243, 824, 1341, 815), (243, 815, 1471, 1084), (243, 1084, 1470, 807), (244, 809, 1306, 777), (244, 777, 1307, 817), (244, 817, 1342, 810), (244, 810, 1339, 809), (245, 811, 1339, 810), (245, 810, 1342, 819), (245, 819, 1343, 818), (245, 818, 1340, 811), (246, 813, 1340, 818), (246, 818, 1343, 821), (246, 821, 1344, 826), (246, 826, 1341, 813), (247, 815, 1341, 826), (247, 826, 1344, 823), (247, 823, 1472, 1085), (247, 1085, 1471, 815), (248, 817, 1307, 778), (248, 778, 1308, 825), (248, 825, 1345, 812), (248, 812, 1342, 817), (249, 819, 1342, 812), (249, 812, 1345, 827), (249, 827, 1346, 820), (249, 820, 1343, 819), (250, 821, 1343, 820), (250, 820, 1346, 829), (250, 829, 1347, 828), (250, 828, 1344, 821), (251, 823, 1344, 828), (251, 828, 1347, 831), (251, 831, 1473, 1086), (251, 1086, 1472, 823), (252, 825, 1308, 779), (252, 779, 1491, 1107), (252, 1107, 1490, 814), (252, 814, 1345, 825), (253, 827, 1345, 814), (253, 814, 1490, 1106), (253, 1106, 1489, 822), (253, 822, 1346, 827), (254, 829, 1346, 822), (254, 822, 1489, 1105), (254, 1105, 1488, 830), (254, 830, 1347, 829), (255, 831, 1347, 830), (255, 830, 1488, 1104), (255, 1104, 1532, 1087), (255, 1087, 1473, 831), (256, 832, 1348, 916), (256, 916, 1358, 837), (256, 837, 1361, 836), (256, 836, 1349, 832), (257, 833, 1349, 836), (257, 836, 1361, 839), (257, 839, 1362, 844), (257, 844, 1350, 833), (258, 834, 1350, 844), (258, 844, 1362, 841), (258, 841, 1363, 852), (258, 852, 1351, 834), (259, 835, 1351, 852), (259, 852, 1363, 843), (259, 843, 1490, 1107), (259, 1107, 1491, 835), (260, 837, 1358, 917), (260, 917, 1359, 845), (260, 845, 1364, 838), (260, 838, 1361, 837), (261, 839, 1361, 838), (261, 838, 1364, 847), (261, 847, 1365, 846), (261, 846, 1362, 839), (262, 841, 1362, 846), (262, 846, 1365, 849), (262, 849, 1366, 854), (262, 854, 1363, 841), (263, 843, 1363, 854), (263, 854, 1366, 851), (263, 851, 1489, 1106), (263, 1106, 1490, 843), (264, 845, 1359, 918), (264, 918, 1360, 853), (264, 853, 1367, 840), (264, 840, 1364, 845), (265, 847, 1364, 840), (265, 840, 1367, 855), (265, 855, 1368, 848), (265, 848, 1365, 847), (266, 849, 1365, 848), (266, 848, 1368, 857), (266, 857, 1369, 856), (266, 856, 1366, 849), (267, 851, 1366, 856), (267, 856, 1369, 859), (267, 859, 1488, 1105), (267, 1105, 1489, 851), (268, 853, 1360, 919), (268, 919, 1484, 1099), (268, 1099, 1483, 842), (268, 842, 1367, 853), (269, 855, 1367, 842), (269, 842, 1483, 1098), (269, 1098, 1482, 850), (269, 850, 1368, 855), (270, 857, 1368, 850), (270, 850, 1482, 1097), (270, 1097, 1481, 858), (270, 858, 1369, 857), (271, 859, 1369, 858), (271, 858, 1481, 1096), (271, 1096, 1532, 1104), (271, 1104, 1488, 859), (272, 860, 1348, 832), (272, 832, 1349, 865), (272, 865, 1370, 864), (272, 864, 1352, 860), (273, 861, 1352, 864), (273, 864, 1370, 867), (273, 867, 1371, 872), (273, 872, 1353, 861), (274, 862, 1353, 872), (274, 872, 1371, 869), (274, 869, 1372, 880), (274, 880, 1354, 862), (275, 863, 1354, 880), (275, 880, 1372, 871), (275, 871, 1525, 1147), (275, 1147, 1526, 863), (276, 865, 1349, 833), (276, 833, 1350, 873), (276, 873, 1373, 866), (276, 866, 1370, 865), (277, 867, 1370, 866), (277, 866, 1373, 875), (277, 875, 1374, 874), (277, 874, 1371, 867), (278, 869, 1371, 874), (278, 874, 1374, 877), (278, 877, 1375, 882), (278, 882, 1372, 869), (279, 871, 1372, 882), (279, 882, 1375, 879), (279, 879, 1524, 1146), (279, 1146, 1525, 871), (280, 873, 1350, 834), (280, 834, 1351, 881), (280, 881, 1376, 868), (280, 868, 1373, 873), (281, 875, 1373, 868), (281, 868, 1376, 883), (281, 883, 1377, 876), (281, 876, 1374, 875), (282, 877, 1374, 876), (282, 876, 1377, 885), (282, 885, 1378, 884), (282, 884, 1375, 877), (283, 879, 1375, 884), (283, 884, 1378, 887), (283, 887, 1523, 1145), (283, 1145, 1524, 879), (284, 881, 1351, 835), (284, 835, 1491, 1108), (284, 1108, 1492, 870), (284, 870, 1376, 881), (285, 883, 1376, 870), (285, 870, 1492, 1109), (285, 1109, 1493, 878), (285, 878, 1377, 883), (286, 885, 1377, 878), (286, 878, 1493, 1110), (286, 1110, 1494, 886), (286, 886, 1378, 885), (287, 887, 1378, 886), (287, 886, 1494, 1111), (287, 1111, 1536, 1144), (287, 1144, 1523, 887), (288, 888, 1348, 860), (288, 860, 1352, 893), (288, 893, 1379, 892), (288, 892, 1355, 888), (289, 889, 1355, 892), (289, 892, 1379, 895), (289, 895, 1380, 900), (289, 900, 1356, 889), (290, 890, 1356, 900), (290, 900, 1380, 897), (290, 897, 1381, 908), (290, 908, 1357, 890), (291, 891, 1357, 908), (291, 908, 1381, 899), (291, 899, 1499, 1116), (291, 1116, 1498, 891), (292, 893, 1352, 861), (292, 861, 1353, 901), (292, 901, 1382, 894), (292, 894, 1379, 893), (293, 895, 1379, 894), (293, 894, 1382, 903), (293, 903, 1383, 902), (293, 902, 1380, 895), (294, 897, 1380, 902), (294, 902, 1383, 905), (294, 905, 1384, 910), (294, 910, 1381, 897), (295, 899, 1381, 910), (295, 910, 1384, 907), (295, 907, 1500, 1117), (295, 1117, 1499, 899), (296, 901, 1353, 862), (296, 862, 1354, 909), (296, 909, 1385, 896), (296, 896, 1382, 901), (297, 903, 1382, 896), (297, 896, 1385, 911), (297, 911, 1386, 904), (297, 904, 1383, 903), (298, 905, 1383, 904), (298, 904, 1386, 913), (298, 913, 1387, 912), (298, 912, 1384, 905), (299, 907, 1384, 912), (299, 912, 1387, 915), (299, 915, 1501, 1118), (299, 1118, 1500, 907), (300, 909, 1354, 863), (300, 863, 1526, 1148), (300, 1148, 1527, 898), (300, 898, 1385, 909), (301, 911, 1385, 898), (301, 898, 1527, 1149), (301, 1149, 1528, 906), (301, 906, 1386, 911), (302, 913, 1386, 906), (302, 906, 1528, 1150), (302, 1150, 1529, 914), (302, 914, 1387, 913), (303, 915, 1387, 914), (303, 914, 1529, 1151), (303, 1151, 1537, 1119), (303, 1119, 1501, 915), (304, 916, 1348, 888), (304, 888, 1355, 921), (304, 921, 1388, 920), (304, 920, 1358, 916), (305, 917, 1358, 920), (305, 920, 1388, 923), (305, 923, 1389, 928), (305, 928, 1359, 917), (306, 918, 1359, 928), (306, 928, 1389, 925), (306, 925, 1390, 936), (306, 936, 1360, 918), (307, 919, 1360, 936), (307, 936, 1390, 927), (307, 927, 1485, 1100), (307, 1100, 1484, 919), (308, 921, 1355, 889), (308, 889, 1356, 929), (308, 929, 1391, 922), (308, 922, 1388, 921), (309, 923, 1388, 922), (309, 922, 1391, 931), (309, 931, 1392, 930), (309, 930, 1389, 923), (310, 925, 1389, 930), (310, 930, 1392, 933), (310, 933, 1393, 938), (310, 938, 1390, 925), (311, 927, 1390, 938), (311, 938, 1393, 935), (311, 935, 1486, 1101), (311, 1101, 1485, 927), (312, 929, 1356, 890), (312, 890, 1357, 937), (312, 937, 1394, 924), (312, 924, 1391, 929), (313, 931, 1391, 924), (313, 924, 1394, 939), (313, 939, 1395, 932), (313, 932, 1392, 931), (314, 933, 1392, 932), (314, 932, 1395, 941), (314, 941, 1396, 940), (314, 940, 1393, 933), (315, 935, 1393, 940), (315, 940, 1396, 943), (315, 943, 1487, 1102), (315, 1102, 1486, 935), (316, 937, 1357, 891), (316, 891, 1498, 1115), (316, 1115, 1497, 926), (316, 926, 1394, 937), (317, 939, 1394, 926), (317, 926, 1497, 1114), (317, 1114, 1496, 934), (317, 934, 1395, 939), (318, 941, 1395, 934), (318, 934, 1496, 1113), (318, 1113, 1495, 942), (318, 942, 1396, 941), (319, 943, 1396, 942), (319, 942, 1495, 1112), (319, 1112, 1533, 1103), (319, 1103, 1487, 943), (320, 944, 1397, 1028), (320, 1028, 1407, 949), (320, 949, 1410, 948), (320, 948, 1398, 944), (321, 945, 1398, 948), (321, 948, 1410, 951), (321, 951, 1411, 956), (321, 956, 1399, 945), (322, 946, 1399, 956), (322, 956, 1411, 953), (322, 953, 1412, 964), (322, 964, 1400, 946), (323, 947, 1400, 964), (323, 964, 1412, 955), (323, 955, 1464, 1076), (323, 1076, 1463, 947), (324, 949, 1407, 1029), (324, 1029, 1408, 957), (324, 957, 1413, 950), (324, 950, 1410, 949), (325, 951, 1410, 950), (325, 950, 1413, 959), (325, 959, 1414, 958), (325, 958, 1411, 951), (326, 953, 1411, 958), (326, 958, 1414, 961), (326, 961, 1415, 966), (326, 966, 1412, 953), (327, 955, 1412, 966), (327, 966, 1415, 963), (327, 963, 1465, 1077), (327, 1077, 1464, 955), (328, 957, 1408, 1030), (328, 1030, 1409, 965), (328, 965, 1416, 952), (328, 952, 1413, 957), (329, 959, 1413, 952), (329, 952, 1416, 967), (329, 967, 1417, 960), (329, 960, 1414, 959), (330, 961, 1414, 960), (330, 960, 1417, 969), (330, 969, 1418, 968), (330, 968, 1415, 961), (331, 963, 1415, 968), (331, 968, 1418, 971), (331, 971, 1466, 1078), (331, 1078, 1465, 963), (332, 965, 1409, 1031), (332, 1031, 1512, 1131), (332, 1131, 1511, 954), (332, 954, 1416, 965), (333, 967, 1416, 954), (333, 954, 1511, 1130), (333, 1130, 1510, 962), (333, 962, 1417, 967), (334, 969, 1417, 962), (334, 962, 1510, 1129), (334, 1129, 1509, 970), (334, 970, 1418, 969), (335, 971, 1418, 970), (335, 970, 1509, 1128), (335, 1128, 1534, 1079), (335, 1079, 1466, 971), (336, 972, 1397, 944), (336, 944, 1398, 977), (336, 977, 1419, 976), (336, 976, 1401, 972), (337, 973, 1401, 976), (337, 976, 1419, 979), (337, 979, 1420, 984), (337, 984, 1402, 973), (338, 974, 1402, 984), (338, 984, 1420, 981), (338, 981, 1421, 992), (338, 992, 1403, 974), (339, 975, 1403, 992), (339, 992, 1421, 983), (339, 983, 1455, 1067), (339, 1067, 1456, 975), (340, 977, 1398, 945), (340, 945, 1399, 985), (340, 985, 1422, 978), (340, 978, 1419, 977), (341, 979, 1419, 978), (341, 978, 1422, 987), (341, 987, 1423, 986), (341, 986, 1420, 979), (342, 981, 1420, 986), (342, 986, 1423, 989), (342, 989, 1424, 994), (342, 994, 1421, 981), (343, 983, 1421, 994), (343, 994, 1424, 991), (343, 991, 1454, 1066), (343, 1066, 1455, 983), (344, 985, 1399, 946), (344, 946, 1400, 993), (344, 993, 1425, 980), (344, 980, 1422, 985), (345, 987, 1422, 980), (345, 980, 1425, 995), (345, 995, 1426, 988), (345, 988, 1423, 987), (346, 989, 1423, 988), (346, 988, 1426, 997), (346, 997, 1427, 996), (346, 996, 1424, 989), (347, 991, 1424, 996), (347, 996, 1427, 999), (347, 999, 1453, 1065), (347, 1065, 1454, 991), (348, 993, 1400, 947), (348, 947, 1463, 1075), (348, 1075, 1462, 982), (348, 982, 1425, 993), (349, 995, 1425, 982), (349, 982, 1462, 1074), (349, 1074, 1461, 990), (349, 990, 1426, 995), (350, 997, 1426, 990), (350, 990, 1461, 1073), (350, 1073, 1460, 998), (350, 998, 1427, 997), (351, 999, 1427, 998), (351, 998, 1460, 1072), (351, 1072, 1530, 1064), (351, 1064, 1453, 999), (352, 1000, 1397, 972), (352, 972, 1401, 1005), (352, 1005, 1428, 1004), (352, 1004, 1404, 1000), (353, 1001, 1404, 1004), (353, 1004, 1428, 1007), (353, 1007, 1429, 1012), (353, 1012, 1405, 1001), (354, 1002, 1405, 1012), (354, 1012, 1429, 1009), (354, 1009, 1430, 1020), (354, 1020, 1406, 1002), (355, 1003, 1406, 1020), (355, 1020, 1430, 1011), (355, 1011, 1497, 1115), (355, 1115, 1498, 1003), (356, 1005, 1401, 973), (356, 973, 1402, 1013), (356, 1013, 1431, 1006), (356, 1006, 1428, 1005), (357, 1007, 1428, 1006), (357, 1006, 1431, 1015), (357, 1015, 1432, 1014), (357, 1014, 1429, 1007), (358, 1009, 1429, 1014), (358, 1014, 1432, 1017), (358, 1017, 1433, 1022), (358, 1022, 1430, 1009), (359, 1011, 1430, 1022), (359, 1022, 1433, 1019), (359, 1019, 1496, 1114), (359, 1114, 1497, 1011), (360, 1013, 1402, 974), (360, 974, 1403, 1021), (360, 1021, 1434, 1008), (360, 1008, 1431, 1013), (361, 1015, 1431, 1008), (361, 1008, 1434, 1023), (361, 1023, 1435, 1016), (361, 1016, 1432, 1015), (362, 1017, 1432, 1016), (362, 1016, 1435, 1025), (362, 1025, 1436, 1024), (362, 1024, 1433, 1017), (363, 1019, 1433, 1024), (363, 1024, 1436, 1027), (363, 1027, 1495, 1113), (363, 1113, 1496, 1019), (364, 1021, 1403, 975), (364, 975, 1456, 1068), (364, 1068, 1457, 1010), (364, 1010, 1434, 1021), (365, 1023, 1434, 1010), (365, 1010, 1457, 1069), (365, 1069, 1458, 1018), (365, 1018, 1435, 1023), (366, 1025, 1435, 1018), (366, 1018, 1458, 1070), (366, 1070, 1459, 1026), (366, 1026, 1436, 1025), (367, 1027, 1436, 1026), (367, 1026, 1459, 1071), (367, 1071, 1533, 1112), (367, 1112, 1495, 1027), (368, 1028, 1397, 1000), (368, 1000, 1404, 1033), (368, 1033, 1437, 1032), (368, 1032, 1407, 1028), (369, 1029, 1407, 1032), (369, 1032, 1437, 1035), (369, 1035, 1438, 1040), (369, 1040, 1408, 1029), (370, 1030, 1408, 1040), (370, 1040, 1438, 1037), (370, 1037, 1439, 1048), (370, 1048, 1409, 1030), (371, 1031, 1409, 1048), (371, 1048, 1439, 1039), (371, 1039, 1513, 1132), (371, 1132, 1512, 1031), (372, 1033, 1404, 1001), (372, 1001, 1405, 1041), (372, 1041, 1440, 1034), (372, 1034, 1437, 1033), (373, 1035, 1437, 1034), (373, 1034, 1440, 1043), (373, 1043, 1441, 1042), (373, 1042, 1438, 1035), (374, 1037, 1438, 1042), (374, 1042, 1441, 1045), (374, 1045, 1442, 1050), (374, 1050, 1439, 1037), (375, 1039, 1439, 1050), (375, 1050, 1442, 1047), (375, 1047, 1514, 1133), (375, 1133, 1513, 1039), (376, 1041, 1405, 1002), (376, 1002, 1406, 1049), (376, 1049, 1443, 1036), (376, 1036, 1440, 1041), (377, 1043, 1440, 1036), (377, 1036, 1443, 1051), (377, 1051, 1444, 1044), (377, 1044, 1441, 1043), (378, 1045, 1441, 1044), (378, 1044, 1444, 1053), (378, 1053, 1445, 1052), (378, 1052, 1442, 1045), (379, 1047, 1442, 1052), (379, 1052, 1445, 1055), (379, 1055, 1515, 1134), (379, 1134, 1514, 1047), (380, 1049, 1406, 1003), (380, 1003, 1498, 1116), (380, 1116, 1499, 1038), (380, 1038, 1443, 1049), (381, 1051, 1443, 1038), (381, 1038, 1499, 1117), (381, 1117, 1500, 1046), (381, 1046, 1444, 1051), (382, 1053, 1444, 1046), (382, 1046, 1500, 1118), (382, 1118, 1501, 1054), (382, 1054, 1445, 1053), (383, 1055, 1445, 1054), (383, 1054, 1501, 1119), (383, 1119, 1537, 1135), (383, 1135, 1515, 1055)])
me_cube.polygons.foreach_set('use_smooth', [True] * 1536)
me_cube.materials.append(mat_material)
me_cube.use_remesh_preserve_volume = False
me_cube.use_remesh_preserve_attributes = False
me_cube.use_mirror_vertex_groups = False
me_cube.update()

# ---- objects
ob_rund_kub = bpy.data.objects.new('rund_kub', me_cube)
ob_lamp = bpy.data.objects.new('Lamp', light_lamp)
ob_camera = bpy.data.objects.new('Camera', cam_camera)

# ---- transforms, parenting, visibility, modifiers, constraints
ob_rund_kub.location = (0.0, 0.0, 0.0)
ob_rund_kub.lock_rotations_4d = False
ob_rund_kub.empty_display_type = 'ARROWS'
ob_rund_kub.lineart.crease_threshold = 0.0
ob_lamp.location = (4.076, 1.005, 5.904)
ob_lamp.rotation_euler = (0.6503, 0.05522, 1.866)
ob_lamp.lock_rotations_4d = False
ob_lamp.empty_display_type = 'ARROWS'
ob_lamp.color = (0.0, 0.0, 0.0, 0.0)
ob_lamp.lineart.crease_threshold = 0.0
ob_camera.location = (7.481, -6.508, 5.344)
ob_camera.rotation_euler = (1.109, 0.01082, 0.8149)
ob_camera.lock_rotations_4d = False
ob_camera.empty_display_type = 'ARROWS'
ob_camera.color = (0.0, 0.0, 0.0, 0.0)
ob_camera.display_type = 'WIRE'
ob_camera.lineart.crease_threshold = 0.0

# ---- collection membership
col_collection_1.objects.link(ob_rund_kub)
col_collection_1.objects.link(ob_lamp)
col_collection_1.objects.link(ob_camera)

# ---- scene / render settings (as saved in the file)
scene.camera = ob_camera
scene.frame_start = 1; scene.frame_end = 250; scene.frame_set(1)
scene.render.engine = 'BLENDER_EEVEE_NEXT'
scene.render.resolution_percentage = 50
scene.render.dither_intensity = 0.0
scene.cycles.use_denoising = False
scene.cycles.samples = 10
scene.cycles.sampling_pattern = 'TABULATED_SOBOL'
scene.cycles.light_sampling_threshold = 0.0
scene.cycles.use_adaptive_sampling = False
scene.cycles.use_light_tree = False
scene.cycles.blur_glossy = 0.0
scene.cycles.volume_bounces = 1
scene.cycles.pixel_filter_type = 'GAUSSIAN'
scene.cycles.sample_clamp_indirect = 0.0
scene.view_settings.view_transform = 'Standard'
bpy.context.view_layer.update()
